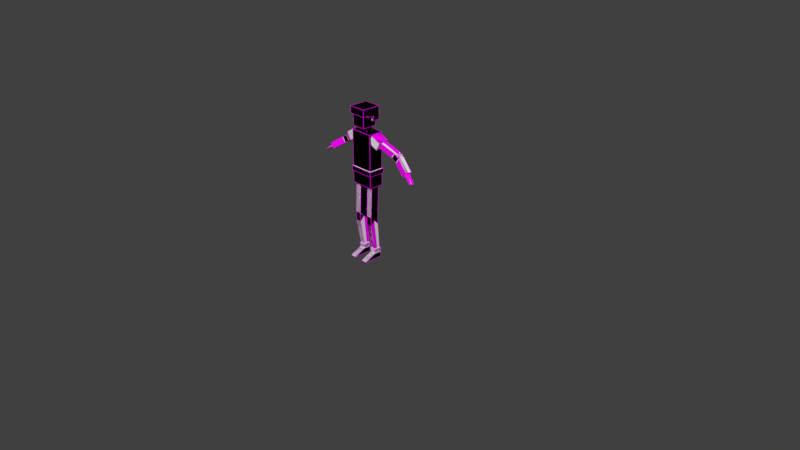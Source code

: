 # Source: Dude.blend  (saved by Blender 2.78.0; exported with 4.5.12 LTS)
import bpy
from mathutils import Matrix  # noqa: F401  (used for matrix-valued properties, if any)

bpy.ops.wm.read_factory_settings(use_empty=True)
scene = bpy.context.scene
scene.name = 'Scene'

# ---- collections
col_collection_1 = bpy.data.collections.new('Collection 1'); scene.collection.children.link(col_collection_1)
col_collection_2 = bpy.data.collections.new('Collection 2'); scene.collection.children.link(col_collection_2)
col_collection_2.hide_render = True
col_collection_2.hide_viewport = True
col_collection_3 = bpy.data.collections.new('Collection 3'); scene.collection.children.link(col_collection_3)
col_collection_3.hide_render = True
col_collection_3.hide_viewport = True
col_collection_4 = bpy.data.collections.new('Collection 4'); scene.collection.children.link(col_collection_4)
col_collection_4.hide_render = True
col_collection_4.hide_viewport = True

# ---- images (referenced by path relative to the original .blend; pixels are not part of the script)
import os
ASSET_DIR = os.environ.get("B2B_ASSET_DIR", "")  # directory of the original .blend (textures are referenced by path, not embedded)
HERE = os.path.dirname(os.path.abspath(__file__))  # packed textures are extracted next to this script under _unpacked/

def load_image(name, relpath, width, height, colorspace="sRGB"):
    """Load a texture the original file referenced (path relative to the .blend, or extracted next to this script)."""
    p = next((c for c in (os.path.join(HERE, relpath), os.path.join(ASSET_DIR, relpath)) if relpath and os.path.exists(c)), "")
    if p:
        img = bpy.data.images.load(p, check_existing=True)
        img.name = name
    else:  # same state as the original file: an image datablock whose file is absent (Cycles renders it pink)
        img = bpy.data.images.new(name, width, height)
        img.source = "FILE"
        img.filepath = "//" + (relpath or name)
    img.colorspace_settings.name = colorspace
    return img
img_nor_dude = load_image('nor_Dude', 'nor_Dude.png', 1024, 1024, 'sRGB')

# ---- materials (node trees are filled in below, after node groups)
mat_material = bpy.data.materials.new('Material')
mat_material.alpha_threshold = 0.0
mat_material.roughness = 0.5
mat_material.line_color = (0.0, 0.0, 0.0, 1.0)

# ---- material node trees
mat_material.use_nodes = True; mat_material.node_tree.nodes.clear()
_N = mat_material.node_tree.nodes; _L = mat_material.node_tree.links
n0 = _N.new('ShaderNodeOutputMaterial'); n0.name = 'Material Output'; n0.location = (300, 300)
n1 = _N.new('ShaderNodeBsdfDiffuse'); n1.name = 'Diffuse BSDF'; n1.location = (10, 300)
n2 = _N.new('ShaderNodeTexImage'); n2.name = 'Image Texture'; n2.location = (-383, 305)
n2.width = 140
n2.image = img_nor_dude
_L.new(n1.outputs[0], n0.inputs[0])
_L.new(n2.outputs[0], n1.inputs[0])
n0.is_active_output = True

# ---- world
world_world = bpy.data.worlds.new('World'); scene.world = world_world
world_world.color = (0.05088, 0.05088, 0.05088)
world_world.use_sun_shadow = False
world_world.sun_shadow_jitter_overblur = 0.0
world_world.cycles.sampling_method = 'MANUAL'

# ---- cameras
cam_camera = bpy.data.cameras.new('Camera')
cam_camera.clip_end = 100.0
cam_camera.lens = 35.0
cam_camera.sensor_width = 32.0
cam_camera.sensor_height = 18.0
cam_camera.ortho_scale = 7.314
cam_camera.dof.focus_distance = 0.0

# ---- meshes
me_cube_002 = bpy.data.meshes.new('Cube.002')
me_cube_002.from_pydata([(0.1544, 0.09504, 0.9894), (0.1544, 0.09504, 1.683), (0.1544, -0.09504, 0.9894), (0.1544, -0.09504, 1.683), (0.0, 0.09504, 0.9894), (0.0, 0.09504, 1.683), (0.0, -0.09504, 0.9894), (0.0, -0.09504, 1.683), (0.1411, 0.07064, -0.004306), (0.1411, 0.05263, 1.067), (0.1411, -0.01426, -0.004306), (0.1411, -0.05944, 1.067), (0.06128, 0.07064, -0.004306), (0.06128, 0.05263, 1.067), (0.06128, -0.01426, -0.004306), (0.06128, -0.05944, 1.067), (0.1411, 0.07064, 0.06818), (0.1411, -0.02394, 0.06818), (0.06128, -0.02394, 0.06818), (0.06128, 0.07064, 0.06818), (0.1411, -0.1812, -0.004306), (0.06128, -0.1812, -0.004306), (0.1411, 0.03156, 0.587), (0.1411, -0.08051, 0.5289), (0.06128, -0.08051, 0.5289), (0.06128, 0.03156, 0.587), (0.0, -0.09504, 1.48), (0.1411, -0.08051, 0.587), (0.06128, -0.08051, 0.587), (0.0, 0.09504, 1.48), (0.1411, -0.08051, 0.4672), (0.06128, -0.08051, 0.4672), (0.06128, 0.03156, 0.4672), (0.1411, 0.03156, 0.4672), (0.1411, 0.02819, -0.004306), (0.1411, -0.003408, 1.067), (0.06128, 0.02819, -0.004306), (0.06128, -0.003408, 1.067), (0.06128, 0.02819, 0.06818), (0.1411, 0.02819, 0.06818), (0.0, 0.09504, 1.149), (0.0, -0.09504, 1.149), (0.06128, -0.02447, 0.5289), (0.1411, -0.02447, 0.5289), (0.1544, -0.09504, 1.149), (0.1544, 0.09504, 1.149), (0.1544, -0.09504, 1.48), (0.1544, 0.09504, 1.48), (0.2378, -0.06301, 1.505), (0.1156, -0.07885, 1.578), (0.224, 0.0789, 1.513), (0.1018, 0.06307, 1.585), (0.294, -0.06307, 1.607), (0.1719, -0.0789, 1.679), (0.2802, 0.07885, 1.615), (0.158, 0.06301, 1.687), (0.2556, -0.04304, 1.619), (0.2336, 0.04046, 1.635), (0.2112, -0.04217, 1.553), (0.1892, 0.04133, 1.568), (0.6789, -0.01258, 1.339), (0.6944, 0.07321, 1.329), (0.6499, 0.07308, 1.263), (0.6344, -0.01271, 1.273), (0.4383, 0.04013, 1.498), (0.4731, 0.134, 1.475), (0.4288, 0.134, 1.409), (0.3939, 0.04013, 1.432), (0.4383, 0.1279, 1.498), (0.3939, 0.1279, 1.432), (0.5084, 0.1279, 1.452), (0.464, 0.1279, 1.385), (0.464, 0.04013, 1.385), (0.5084, 0.04013, 1.452), (0.2446, -0.001291, 1.627), (0.2002, -0.0004174, 1.56), (0.6422, 0.03018, 1.268), (0.6866, 0.03032, 1.334), (0.4279, 0.08403, 1.409), (0.4723, 0.08403, 1.476), (0.7714, -0.0368, 1.229), (0.7828, 0.02625, 1.218), (0.6545, 0.002098, 1.329), (0.6687, 0.06513, 1.319), (0.6488, 0.06513, 1.299), (0.6345, 0.002098, 1.309), (0.7771, -0.005276, 1.223), (0.641, 0.03315, 1.305), (0.6609, 0.03315, 1.325), (0.09104, 0.05693, 1.755), (0.115, 0.09434, 2.0), (0.09104, -0.1331, 1.755), (0.0, 0.05693, 1.755), (0.0, -0.1331, 1.755), (0.0461, -0.04526, 1.832), (0.0461, -0.04526, 1.634), (0.0, -0.04526, 1.832), (0.0, -0.04526, 1.634), (0.0, 0.03794, 1.832), (0.0, 0.03794, 1.634), (0.0461, 0.03794, 1.832), (0.0461, 0.03794, 1.634), (0.09104, -0.1331, 1.907), (0.0, -0.1331, 1.907), (0.09104, 0.05693, 1.829), (0.09104, -0.0807, 1.907), (0.09104, -0.0807, 1.889), (0.09104, 0.001952, 1.889), (0.09104, 0.001952, 1.829), (0.0, 0.05693, 1.829), (0.0, 0.09434, 2.0), (0.115, 0.09434, 1.829), (0.0, 0.09434, 1.829), (0.115, -0.1517, 1.907), (0.115, -0.0807, 1.907), (0.115, -0.0807, 1.889), (0.115, 0.001952, 1.889), (0.115, 0.001952, 1.829), (0.0, -0.1517, 2.0), (0.0, -0.1517, 1.907), (0.115, -0.1517, 2.0), (0.1461, -0.02731, 0.1267), (0.05628, -0.02731, 0.1267), (0.05628, 0.0717, 0.1267), (0.1461, 0.0717, 0.1267), (0.05628, 0.0222, 0.1267), (0.1461, 0.0222, 0.1267), (0.1349, 0.05829, 0.1265), (0.1349, -0.01657, 0.1265), (0.0675, -0.01657, 0.1265), (0.0675, 0.05829, 0.1265), (0.0675, 0.02086, 0.1265), (0.1349, 0.02086, 0.1265), (0.0, 0.09504, 1.212), (0.0, -0.09504, 1.212), (0.1544, -0.09504, 1.212), (0.1544, 0.09504, 1.212), (0.0, -0.1062, 1.149), (0.0, -0.1062, 1.212), (0.0, 0.1128, 1.149), (0.1633, 0.1126, 1.149), (0.0, 0.1128, 1.212), (0.1633, 0.1126, 1.212), (0.1633, -0.1062, 1.149), (0.1633, -0.1062, 1.212)], [], [(29, 5, 1, 47), (47, 1, 3, 46), (3, 1, 5, 7), (0, 2, 6, 4), (46, 3, 7, 26), (43, 35, 11, 27), (27, 11, 15, 28), (42, 37, 13, 25), (25, 13, 9, 22), (34, 36, 12, 8), (37, 35, 9, 13), (12, 19, 16, 8), (36, 38, 19, 12), (18, 14, 21), (34, 39, 17, 10), (14, 10, 20, 21), (17, 18, 21, 20), (10, 17, 20), (32, 25, 22, 33), (42, 25, 32), (30, 23, 24, 31), (43, 23, 30), (4, 40, 45, 0), (0, 45, 44, 2), (23, 27, 28, 24), (43, 27, 23), (132, 43, 30, 128), (128, 30, 31, 129), (131, 42, 32, 130), (130, 32, 33, 127), (129, 31, 42, 131), (127, 33, 43, 132), (2, 44, 41, 6), (24, 28, 42), (33, 22, 43), (31, 24, 42), (8, 16, 39, 34), (14, 18, 38, 36), (15, 11, 35, 37), (10, 14, 36, 34), (28, 15, 37, 42), (22, 9, 35, 43), (135, 46, 26, 134), (136, 47, 46, 135), (133, 29, 47, 136), (48, 49, 51, 50), (50, 51, 55, 54), (54, 55, 53, 52), (52, 53, 49, 48), (50, 54, 52, 48), (55, 51, 49, 53), (79, 68, 57, 74), (68, 69, 59, 57), (78, 67, 58, 75), (67, 64, 56, 58), (75, 58, 56, 74), (80, 82, 85), (86, 80, 85, 87), (86, 81, 83, 88), (72, 73, 64, 67), (78, 72, 67), (70, 71, 66, 65), (79, 70, 65), (65, 66, 69, 68), (79, 65, 68), (77, 61, 70, 79), (61, 62, 71, 70), (76, 63, 72, 78), (63, 60, 73, 72), (62, 76, 78, 71), (60, 77, 79, 73), (66, 78, 69), (73, 79, 64), (71, 78, 66), (59, 75, 74, 57), (69, 78, 75, 59), (64, 79, 74, 56), (80, 86, 88, 82), (81, 86, 87, 84), (89, 104, 108, 107, 106, 105, 102, 91), (91, 102, 103, 93), (120, 90, 110, 118), (89, 91, 93, 92), (101, 100, 94, 95), (94, 100, 98, 96), (95, 94, 96, 97), (92, 109, 104, 89), (99, 98, 100, 101), (101, 95, 97, 99), (111, 112, 110, 90), (103, 102, 113, 119), (108, 104, 111, 117), (102, 105, 114, 113), (104, 109, 112, 111), (113, 114, 115, 116, 117, 111, 90, 120), (105, 106, 115, 114), (106, 107, 116, 115), (107, 108, 117, 116), (119, 113, 120, 118), (63, 76, 62, 61, 77, 60), (84, 83, 81), (16, 124, 126, 39), (18, 122, 125, 38), (19, 123, 124, 16), (38, 125, 123, 19), (17, 121, 122, 18), (39, 126, 121, 17), (124, 127, 132, 126), (122, 129, 131, 125), (123, 130, 127, 124), (125, 131, 130, 123), (121, 128, 129, 122), (126, 132, 128, 121), (44, 45, 140, 143), (135, 134, 138, 144), (143, 144, 138, 137), (41, 44, 143, 137), (139, 141, 142, 140), (133, 136, 142, 141), (45, 40, 139, 140), (140, 142, 144, 143), (136, 135, 144, 142)])
_uv = me_cube_002.uv_layers.new(name='UVMap')
_uv.uv.foreach_set('vector', [0.4523, 0.9496, 0.4523, 0.975, 0.4312, 0.975, 0.4312, 0.9496, 0.4312, 0.9496, 0.4312, 0.975, 0.4078, 0.975, 0.4078, 0.9496, 0.4945, 0.912, 0.4945, 0.9358, 0.4734, 0.9358, 0.4734, 0.912, 0.2543, 0.8834, 0.2543, 0.9072, 0.2332, 0.9072, 0.2332, 0.8834, 0.4734, 0.9496, 0.4734, 0.975, 0.4523, 0.975, 0.4523, 0.9496, 0.1577, 0.9262, 0.1634, 0.9844, 0.1502, 0.9845, 0.1446, 0.9326, 0.2275, 0.9327, 0.2275, 0.9845, 0.2087, 0.9845, 0.2087, 0.9327, 0.1898, 0.9409, 0.1955, 0.8827, 0.2087, 0.8828, 0.2031, 0.9347, 0.2462, 0.9325, 0.2462, 0.9844, 0.2275, 0.9844, 0.2275, 0.9325, 0.3747, 0.8946, 0.353, 0.8946, 0.353, 0.885, 0.3747, 0.885, 0.0, 0.0, 0.0, 0.0, 0.0, 0.0, 0.0, 0.0, 0.3046, 0.9421, 0.3046, 0.9584, 0.2829, 0.9584, 0.2829, 0.9421, 0.3172, 0.8949, 0.2975, 0.8949, 0.2975, 0.8853, 0.3172, 0.8853, 0.2975, 0.9066, 0.3172, 0.9044, 0.3172, 0.9421, 0.3172, 0.8949, 0.337, 0.8949, 0.337, 0.9066, 0.3172, 0.9044, 0.353, 0.9042, 0.3747, 0.9042, 0.3747, 0.9418, 0.353, 0.9418, 0.3747, 0.9782, 0.353, 0.9782, 0.353, 0.9418, 0.3747, 0.9418, 0.3172, 0.9044, 0.337, 0.9066, 0.3172, 0.9421, 0.2462, 0.9195, 0.2462, 0.9325, 0.2275, 0.9325, 0.2275, 0.9195, 0.1898, 0.9409, 0.2031, 0.9347, 0.2029, 0.9476, 0.2275, 0.9197, 0.2275, 0.9264, 0.2087, 0.9264, 0.2087, 0.9197, 0.1577, 0.9262, 0.1445, 0.9263, 0.1444, 0.9196, 0.2121, 0.8834, 0.2121, 0.9074, 0.191, 0.9074, 0.191, 0.8834, 0.191, 0.8834, 0.191, 0.9074, 0.1676, 0.9074, 0.1676, 0.8834, 0.2275, 0.9264, 0.2275, 0.9327, 0.2087, 0.9327, 0.2087, 0.9264, 0.1577, 0.9262, 0.1446, 0.9326, 0.1445, 0.9263, 0.1677, 0.8827, 0.1577, 0.9262, 0.1444, 0.9196, 0.1589, 0.8827, 0.226, 0.8827, 0.2275, 0.9197, 0.2087, 0.9197, 0.2102, 0.8827, 0.1999, 0.9845, 0.1898, 0.9409, 0.2029, 0.9476, 0.2087, 0.9845, 0.2448, 0.8827, 0.2462, 0.9195, 0.2275, 0.9195, 0.2289, 0.8827, 0.1911, 0.9844, 0.1765, 0.9476, 0.1898, 0.9409, 0.1999, 0.9845, 0.1765, 0.8827, 0.1707, 0.9195, 0.1577, 0.9262, 0.1677, 0.8827, 0.2332, 0.8834, 0.2332, 0.9074, 0.2121, 0.9074, 0.2121, 0.8834, 0.1766, 0.9409, 0.1767, 0.9346, 0.1898, 0.9409, 0.1707, 0.9195, 0.1709, 0.9325, 0.1577, 0.9262, 0.1765, 0.9476, 0.1766, 0.9409, 0.1898, 0.9409, 0.3172, 0.8853, 0.337, 0.8853, 0.337, 0.8949, 0.3172, 0.8949, 0.3172, 0.9044, 0.2975, 0.9066, 0.2975, 0.8949, 0.3172, 0.8949, 0.0, 0.0, 0.0, 0.0, 0.0, 0.0, 0.0, 0.0, 0.3747, 0.9042, 0.353, 0.9042, 0.353, 0.8946, 0.3747, 0.8946, 0.1767, 0.9346, 0.1823, 0.8827, 0.1955, 0.8827, 0.1898, 0.9409, 0.1709, 0.9325, 0.1765, 0.9844, 0.1634, 0.9844, 0.1577, 0.9262, 0.4734, 0.9309, 0.4734, 0.9496, 0.4523, 0.9496, 0.4523, 0.9309, 0.4312, 0.9309, 0.4312, 0.9496, 0.4078, 0.9496, 0.4078, 0.9309, 0.4523, 0.9309, 0.4523, 0.9496, 0.4312, 0.9496, 0.4312, 0.9309, 0.4751, 0.9442, 0.4952, 0.9442, 0.4952, 0.9609, 0.4751, 0.9609, 0.4751, 0.911, 0.4952, 0.911, 0.4952, 0.9276, 0.4751, 0.9276, 0.4952, 0.9775, 0.4751, 0.9775, 0.4751, 0.9609, 0.4952, 0.9609, 0.4952, 0.9442, 0.4751, 0.9442, 0.4751, 0.9276, 0.4952, 0.9276, 0.4952, 0.911, 0.4751, 0.911, 0.4751, 0.8943, 0.4952, 0.8943, 0.4259, 0.9666, 0.4259, 0.9832, 0.4062, 0.9834, 0.4062, 0.9667, 0.4132, 0.9279, 0.4068, 0.9234, 0.4173, 0.8943, 0.4233, 0.8957, 0.4523, 0.9377, 0.4636, 0.9377, 0.4637, 0.9666, 0.4524, 0.9666, 0.4363, 0.933, 0.4422, 0.938, 0.4523, 0.9639, 0.4463, 0.9653, 0.4749, 0.9202, 0.4637, 0.9202, 0.4639, 0.8943, 0.4751, 0.8943, 0.4411, 0.9717, 0.4411, 0.9666, 0.4523, 0.9666, 0.4523, 0.9717, 0.114, 0.9834, 0.09841, 0.884, 0.114, 0.884, 0.06486, 0.884, 0.08282, 0.884, 0.08282, 0.9834, 0.06486, 0.9834, 0.02895, 0.884, 0.0469, 0.884, 0.0469, 0.9871, 0.02895, 0.9871, 0.4749, 0.93, 0.4637, 0.93, 0.4637, 0.9202, 0.4749, 0.9202, 0.4363, 0.933, 0.4428, 0.9282, 0.4422, 0.938, 0.4523, 0.9279, 0.4635, 0.9278, 0.4636, 0.9327, 0.4523, 0.9328, 0.4132, 0.9279, 0.4073, 0.9332, 0.4062, 0.9284, 0.4523, 0.9328, 0.4636, 0.9327, 0.4636, 0.9377, 0.4523, 0.9377, 0.4132, 0.9279, 0.4062, 0.9284, 0.4068, 0.9234, 0.4231, 0.9664, 0.4169, 0.9666, 0.4073, 0.9332, 0.4132, 0.9279, 0.4524, 0.8943, 0.4637, 0.8943, 0.4635, 0.9278, 0.4523, 0.9279, 0.4461, 0.8946, 0.4523, 0.8948, 0.4428, 0.9282, 0.4363, 0.933, 0.4751, 0.9634, 0.4639, 0.9634, 0.4637, 0.93, 0.4749, 0.93, 0.4399, 0.8943, 0.4461, 0.8946, 0.4363, 0.933, 0.4304, 0.9277, 0.4293, 0.9661, 0.4231, 0.9664, 0.4132, 0.9279, 0.4197, 0.9327, 0.4293, 0.9326, 0.4363, 0.933, 0.4299, 0.9375, 0.4197, 0.9327, 0.4132, 0.9279, 0.4191, 0.9229, 0.4304, 0.9277, 0.4363, 0.933, 0.4293, 0.9326, 0.4411, 0.9768, 0.4411, 0.9717, 0.4523, 0.9717, 0.4523, 0.9768, 0.4299, 0.9375, 0.4363, 0.933, 0.4463, 0.9653, 0.4404, 0.9666, 0.4191, 0.9229, 0.4132, 0.9279, 0.4233, 0.8957, 0.4293, 0.897, 0.01099, 0.884, 0.02895, 0.884, 0.02895, 0.9871, 0.01099, 0.9871, 0.0469, 0.884, 0.06486, 0.884, 0.06486, 0.9834, 0.0469, 0.9834, 0.1005, 0.9245, 0.1005, 0.9472, 0.0834, 0.9472, 0.0834, 0.9658, 0.05776, 0.9658, 0.05776, 0.9715, 0.04149, 0.9715, 0.04149, 0.9245, 0.05784, 0.9291, 0.05784, 0.9884, 0.02223, 0.9884, 0.02223, 0.9291, 0.5702, 0.9555, 0.5702, 0.8991, 0.5939, 0.8991, 0.5939, 0.9555, 0.1184, 0.9602, 0.01813, 0.9602, 0.01813, 0.9122, 0.1184, 0.9122, 0.09457, 0.8869, 0.09457, 0.9482, 0.06875, 0.9482, 0.06875, 0.8869, 0.0, 0.0, 0.0, 0.0, 0.0, 0.0, 0.0, 0.0, 0.04026, 0.8817, 0.04026, 0.959, 0.02223, 0.959, 0.02223, 0.8817, 0.08271, 0.9499, 0.08271, 0.9871, 0.03644, 0.9871, 0.03644, 0.9499, 0.08271, 0.8883, 0.08271, 0.9887, 0.05928, 0.9887, 0.05928, 0.8883, 0.0, 0.0, 0.0, 0.0, 0.0, 0.0, 0.0, 0.0, 0.6176, 0.9383, 0.5939, 0.9383, 0.5939, 0.8991, 0.6176, 0.8991, 0.6047, 0.9646, 0.6047, 0.9438, 0.6086, 0.9383, 0.6086, 0.9646, 0.5702, 0.9763, 0.5815, 0.9763, 0.5892, 0.9818, 0.5702, 0.9818, 0.6047, 0.9438, 0.5939, 0.9438, 0.5939, 0.9383, 0.6086, 0.9383, 0.5815, 0.9763, 0.5815, 0.9555, 0.5892, 0.9555, 0.5892, 0.9818, 0.5511, 0.9555, 0.5511, 0.9392, 0.5473, 0.9392, 0.5473, 0.9203, 0.5349, 0.9203, 0.5349, 0.8991, 0.5702, 0.8991, 0.5702, 0.9555, 0.5578, 0.961, 0.554, 0.961, 0.554, 0.9555, 0.5578, 0.9555, 0.5702, 0.9555, 0.5702, 0.9744, 0.5652, 0.9744, 0.5652, 0.9555, 0.5652, 0.9555, 0.5652, 0.9693, 0.5603, 0.9693, 0.5603, 0.9555, 0.5349, 0.9818, 0.5349, 0.9555, 0.554, 0.9555, 0.554, 0.9818, 0.4749, 0.9634, 0.4749, 0.9686, 0.4749, 0.9737, 0.4637, 0.9737, 0.4637, 0.9686, 0.4637, 0.9634, 0.09841, 0.9834, 0.08282, 0.9834, 0.09841, 0.884, 0.337, 0.8853, 0.353, 0.885, 0.353, 0.8962, 0.337, 0.8949, 0.2975, 0.9066, 0.2815, 0.9074, 0.2815, 0.8962, 0.2975, 0.8949, 0.3046, 0.9584, 0.306, 0.9716, 0.2815, 0.9716, 0.2829, 0.9584, 0.2975, 0.8949, 0.2815, 0.8962, 0.2815, 0.885, 0.2975, 0.8853, 0.353, 0.9612, 0.337, 0.9623, 0.337, 0.9421, 0.353, 0.9432, 0.337, 0.8949, 0.353, 0.8962, 0.353, 0.9074, 0.337, 0.9066, 0.306, 0.9421, 0.3091, 0.9451, 0.3091, 0.9535, 0.306, 0.9532, 0.3305, 0.9644, 0.3274, 0.962, 0.3274, 0.9535, 0.3305, 0.9532, 0.3305, 0.9421, 0.3274, 0.9451, 0.3091, 0.9451, 0.306, 0.9421, 0.3305, 0.9532, 0.3274, 0.9535, 0.3274, 0.9451, 0.3305, 0.9421, 0.306, 0.9644, 0.3091, 0.962, 0.3274, 0.962, 0.3305, 0.9644, 0.306, 0.9532, 0.3091, 0.9535, 0.3091, 0.962, 0.306, 0.9644, 0.3169, 0.9349, 0.3169, 0.8931, 0.3187, 0.8893, 0.3187, 0.9373, 0.3205, 0.9349, 0.356, 0.9349, 0.356, 0.9373, 0.3187, 0.9373, 0.2946, 0.9373, 0.3078, 0.9373, 0.3078, 0.9769, 0.2946, 0.9769, 0.2814, 0.9349, 0.3169, 0.9349, 0.3187, 0.9373, 0.2814, 0.9373, 0.2814, 0.9373, 0.2946, 0.9373, 0.2946, 0.9769, 0.2814, 0.9769, 0.356, 0.8931, 0.3205, 0.8931, 0.3187, 0.8892, 0.356, 0.8892, 0.3169, 0.8931, 0.2814, 0.8931, 0.2814, 0.8892, 0.3187, 0.8892, 0.3691, 0.9373, 0.356, 0.9373, 0.356, 0.8892, 0.3691, 0.8892, 0.3205, 0.8931, 0.3205, 0.9349, 0.3187, 0.9373, 0.3187, 0.8893])
me_cube_002.use_remesh_preserve_volume = False
me_cube_002.use_remesh_preserve_attributes = False
me_cube_002.use_mirror_vertex_groups = False
me_cube_002.update()
me_cube_001 = bpy.data.meshes.new('Cube.001')
me_cube_001.from_pydata([(0.1544, 0.09504, 0.9894), (0.1544, 0.09504, 1.683), (0.1544, -0.09504, 0.9894), (0.1544, -0.09504, 1.683), (0.0, 0.09504, 0.9894), (0.0, 0.09504, 1.683), (0.0, -0.09504, 0.9894), (0.0, -0.09504, 1.683), (0.1411, 0.07064, -0.004306), (0.1411, 0.05263, 1.067), (0.1411, -0.01426, -0.004306), (0.1411, -0.05944, 1.067), (0.06128, 0.07064, -0.004306), (0.06128, 0.05263, 1.067), (0.06128, -0.01426, -0.004306), (0.06128, -0.05944, 1.067), (0.1411, 0.07064, 0.06818), (0.1411, -0.02394, 0.06818), (0.06128, -0.02394, 0.06818), (0.06128, 0.07064, 0.06818), (0.1411, -0.1812, -0.004306), (0.06128, -0.1812, -0.004306), (0.1411, 0.03156, 0.587), (0.1411, -0.08051, 0.5289), (0.06128, -0.08051, 0.5289), (0.06128, 0.03156, 0.587), (0.0, -0.09504, 1.48), (0.1411, -0.08051, 0.587), (0.06128, -0.08051, 0.587), (0.0, 0.09504, 1.48), (0.1411, -0.08051, 0.4672), (0.06128, -0.08051, 0.4672), (0.06128, 0.03156, 0.4672), (0.1411, 0.03156, 0.4672), (0.1411, 0.02819, -0.004306), (0.1411, -0.003408, 1.067), (0.06128, 0.02819, -0.004306), (0.06128, -0.003408, 1.067), (0.06128, 0.02819, 0.06818), (0.1411, 0.02819, 0.06818), (0.0, 0.09504, 1.149), (0.0, -0.09504, 1.149), (0.06128, -0.02447, 0.5289), (0.1411, -0.02447, 0.5289), (0.1544, -0.09504, 1.149), (0.1544, 0.09504, 1.149), (0.1544, -0.09504, 1.48), (0.1544, 0.09504, 1.48), (0.2378, -0.06301, 1.505), (0.1156, -0.07885, 1.578), (0.224, 0.0789, 1.513), (0.1018, 0.06307, 1.585), (0.294, -0.06307, 1.607), (0.1719, -0.0789, 1.679), (0.2802, 0.07885, 1.615), (0.158, 0.06301, 1.687), (0.2556, -0.04304, 1.619), (0.2336, 0.04046, 1.635), (0.2112, -0.04217, 1.553), (0.1892, 0.04133, 1.568), (0.6789, -0.01258, 1.339), (0.6944, 0.07321, 1.329), (0.6499, 0.07308, 1.263), (0.6344, -0.01271, 1.273), (0.4383, 0.04013, 1.498), (0.4731, 0.134, 1.475), (0.4288, 0.134, 1.409), (0.3939, 0.04013, 1.432), (0.4383, 0.1279, 1.498), (0.3939, 0.1279, 1.432), (0.5084, 0.1279, 1.452), (0.464, 0.1279, 1.385), (0.464, 0.04013, 1.385), (0.5084, 0.04013, 1.452), (0.2446, -0.001291, 1.627), (0.2002, -0.0004174, 1.56), (0.6422, 0.03018, 1.268), (0.6866, 0.03032, 1.334), (0.4279, 0.08403, 1.409), (0.4723, 0.08403, 1.476), (0.7714, -0.0368, 1.229), (0.7828, 0.02625, 1.218), (0.6545, 0.002098, 1.329), (0.6687, 0.06513, 1.319), (0.6488, 0.06513, 1.299), (0.6345, 0.002098, 1.309), (0.7771, -0.005276, 1.223), (0.641, 0.03315, 1.305), (0.6609, 0.03315, 1.325), (0.09104, 0.05693, 1.755), (0.115, 0.09434, 2.0), (0.09104, -0.1331, 1.755), (0.0, 0.05693, 1.755), (0.0, -0.1331, 1.755), (0.0461, -0.04526, 1.832), (0.0461, -0.04526, 1.634), (0.0, -0.04526, 1.832), (0.0, -0.04526, 1.634), (0.0, 0.03794, 1.832), (0.0, 0.03794, 1.634), (0.0461, 0.03794, 1.832), (0.0461, 0.03794, 1.634), (0.09104, -0.1331, 1.907), (0.0, -0.1331, 1.907), (0.09104, 0.05693, 1.829), (0.09104, -0.0807, 1.907), (0.09104, -0.0807, 1.889), (0.09104, 0.001952, 1.889), (0.09104, 0.001952, 1.829), (0.0, 0.05693, 1.829), (0.0, 0.09434, 2.0), (0.115, 0.09434, 1.829), (0.0, 0.09434, 1.829), (0.115, -0.1517, 1.907), (0.115, -0.0807, 1.907), (0.115, -0.0807, 1.889), (0.115, 0.001952, 1.889), (0.115, 0.001952, 1.829), (0.0, -0.1517, 2.0), (0.0, -0.1517, 1.907), (0.115, -0.1517, 2.0), (0.1461, -0.02731, 0.1267), (0.05628, -0.02731, 0.1267), (0.05628, 0.0717, 0.1267), (0.1461, 0.0717, 0.1267), (0.05628, 0.0222, 0.1267), (0.1461, 0.0222, 0.1267), (0.1349, 0.05829, 0.1265), (0.1349, -0.01657, 0.1265), (0.0675, -0.01657, 0.1265), (0.0675, 0.05829, 0.1265), (0.0675, 0.02086, 0.1265), (0.1349, 0.02086, 0.1265), (0.0, 0.09504, 1.212), (0.0, -0.09504, 1.212), (0.1544, -0.09504, 1.212), (0.1544, 0.09504, 1.212), (0.0, -0.1062, 1.149), (0.0, -0.1062, 1.212), (0.0, 0.1128, 1.149), (0.1633, 0.1126, 1.149), (0.0, 0.1128, 1.212), (0.1633, 0.1126, 1.212), (0.1633, -0.1062, 1.149), (0.1633, -0.1062, 1.212)], [], [(29, 5, 1, 47), (47, 1, 3, 46), (3, 1, 5, 7), (0, 2, 6, 4), (46, 3, 7, 26), (43, 35, 11, 27), (27, 11, 15, 28), (42, 37, 13, 25), (25, 13, 9, 22), (34, 36, 12, 8), (37, 35, 9, 13), (12, 19, 16, 8), (36, 38, 19, 12), (18, 14, 21), (34, 39, 17, 10), (14, 10, 20, 21), (17, 18, 21, 20), (10, 17, 20), (32, 25, 22, 33), (42, 25, 32), (30, 23, 24, 31), (43, 23, 30), (4, 40, 45, 0), (0, 45, 44, 2), (23, 27, 28, 24), (43, 27, 23), (132, 43, 30, 128), (128, 30, 31, 129), (131, 42, 32, 130), (130, 32, 33, 127), (129, 31, 42, 131), (127, 33, 43, 132), (2, 44, 41, 6), (24, 28, 42), (33, 22, 43), (31, 24, 42), (8, 16, 39, 34), (14, 18, 38, 36), (15, 11, 35, 37), (10, 14, 36, 34), (28, 15, 37, 42), (22, 9, 35, 43), (135, 46, 26, 134), (136, 47, 46, 135), (133, 29, 47, 136), (48, 49, 51, 50), (50, 51, 55, 54), (54, 55, 53, 52), (52, 53, 49, 48), (50, 54, 52, 48), (55, 51, 49, 53), (79, 68, 57, 74), (68, 69, 59, 57), (78, 67, 58, 75), (67, 64, 56, 58), (75, 58, 56, 74), (80, 82, 85), (86, 80, 85, 87), (86, 81, 83, 88), (72, 73, 64, 67), (78, 72, 67), (70, 71, 66, 65), (79, 70, 65), (65, 66, 69, 68), (79, 65, 68), (77, 61, 70, 79), (61, 62, 71, 70), (76, 63, 72, 78), (63, 60, 73, 72), (62, 76, 78, 71), (60, 77, 79, 73), (66, 78, 69), (73, 79, 64), (71, 78, 66), (59, 75, 74, 57), (69, 78, 75, 59), (64, 79, 74, 56), (80, 86, 88, 82), (81, 86, 87, 84), (89, 104, 108, 107, 106, 105, 102, 91), (91, 102, 103, 93), (120, 90, 110, 118), (89, 91, 93, 92), (101, 100, 94, 95), (94, 100, 98, 96), (95, 94, 96, 97), (92, 109, 104, 89), (99, 98, 100, 101), (101, 95, 97, 99), (111, 112, 110, 90), (103, 102, 113, 119), (108, 104, 111, 117), (102, 105, 114, 113), (104, 109, 112, 111), (113, 114, 115, 116, 117, 111, 90, 120), (105, 106, 115, 114), (106, 107, 116, 115), (107, 108, 117, 116), (119, 113, 120, 118), (63, 76, 62, 61, 77, 60), (84, 83, 81), (16, 124, 126, 39), (18, 122, 125, 38), (19, 123, 124, 16), (38, 125, 123, 19), (17, 121, 122, 18), (39, 126, 121, 17), (124, 127, 132, 126), (122, 129, 131, 125), (123, 130, 127, 124), (125, 131, 130, 123), (121, 128, 129, 122), (126, 132, 128, 121), (44, 45, 140, 143), (135, 134, 138, 144), (143, 144, 138, 137), (41, 44, 143, 137), (139, 141, 142, 140), (133, 136, 142, 141), (45, 40, 139, 140), (140, 142, 144, 143), (136, 135, 144, 142)])
_uv = me_cube_001.uv_layers.new(name='UVMap')
_uv.uv.foreach_set('vector', [0.4523, 0.9496, 0.4523, 0.975, 0.4312, 0.975, 0.4312, 0.9496, 0.4312, 0.9496, 0.4312, 0.975, 0.4078, 0.975, 0.4078, 0.9496, 0.4945, 0.912, 0.4945, 0.9358, 0.4734, 0.9358, 0.4734, 0.912, 0.2543, 0.8834, 0.2543, 0.9072, 0.2332, 0.9072, 0.2332, 0.8834, 0.4734, 0.9496, 0.4734, 0.975, 0.4523, 0.975, 0.4523, 0.9496, 0.1577, 0.9262, 0.1634, 0.9844, 0.1502, 0.9845, 0.1446, 0.9326, 0.2275, 0.9327, 0.2275, 0.9845, 0.2087, 0.9845, 0.2087, 0.9327, 0.1898, 0.9409, 0.1955, 0.8827, 0.2087, 0.8828, 0.2031, 0.9347, 0.2462, 0.9325, 0.2462, 0.9844, 0.2275, 0.9844, 0.2275, 0.9325, 0.3747, 0.8946, 0.353, 0.8946, 0.353, 0.885, 0.3747, 0.885, 0.0, 0.0, 0.0, 0.0, 0.0, 0.0, 0.0, 0.0, 0.3046, 0.9421, 0.3046, 0.9584, 0.2829, 0.9584, 0.2829, 0.9421, 0.3172, 0.8949, 0.2975, 0.8949, 0.2975, 0.8853, 0.3172, 0.8853, 0.2975, 0.9066, 0.3172, 0.9044, 0.3172, 0.9421, 0.3172, 0.8949, 0.337, 0.8949, 0.337, 0.9066, 0.3172, 0.9044, 0.353, 0.9042, 0.3747, 0.9042, 0.3747, 0.9418, 0.353, 0.9418, 0.3747, 0.9782, 0.353, 0.9782, 0.353, 0.9418, 0.3747, 0.9418, 0.3172, 0.9044, 0.337, 0.9066, 0.3172, 0.9421, 0.2462, 0.9195, 0.2462, 0.9325, 0.2275, 0.9325, 0.2275, 0.9195, 0.1898, 0.9409, 0.2031, 0.9347, 0.2029, 0.9476, 0.2275, 0.9197, 0.2275, 0.9264, 0.2087, 0.9264, 0.2087, 0.9197, 0.1577, 0.9262, 0.1445, 0.9263, 0.1444, 0.9196, 0.2121, 0.8834, 0.2121, 0.9074, 0.191, 0.9074, 0.191, 0.8834, 0.191, 0.8834, 0.191, 0.9074, 0.1676, 0.9074, 0.1676, 0.8834, 0.2275, 0.9264, 0.2275, 0.9327, 0.2087, 0.9327, 0.2087, 0.9264, 0.1577, 0.9262, 0.1446, 0.9326, 0.1445, 0.9263, 0.1677, 0.8827, 0.1577, 0.9262, 0.1444, 0.9196, 0.1589, 0.8827, 0.226, 0.8827, 0.2275, 0.9197, 0.2087, 0.9197, 0.2102, 0.8827, 0.1999, 0.9845, 0.1898, 0.9409, 0.2029, 0.9476, 0.2087, 0.9845, 0.2448, 0.8827, 0.2462, 0.9195, 0.2275, 0.9195, 0.2289, 0.8827, 0.1911, 0.9844, 0.1765, 0.9476, 0.1898, 0.9409, 0.1999, 0.9845, 0.1765, 0.8827, 0.1707, 0.9195, 0.1577, 0.9262, 0.1677, 0.8827, 0.2332, 0.8834, 0.2332, 0.9074, 0.2121, 0.9074, 0.2121, 0.8834, 0.1766, 0.9409, 0.1767, 0.9346, 0.1898, 0.9409, 0.1707, 0.9195, 0.1709, 0.9325, 0.1577, 0.9262, 0.1765, 0.9476, 0.1766, 0.9409, 0.1898, 0.9409, 0.3172, 0.8853, 0.337, 0.8853, 0.337, 0.8949, 0.3172, 0.8949, 0.3172, 0.9044, 0.2975, 0.9066, 0.2975, 0.8949, 0.3172, 0.8949, 0.0, 0.0, 0.0, 0.0, 0.0, 0.0, 0.0, 0.0, 0.3747, 0.9042, 0.353, 0.9042, 0.353, 0.8946, 0.3747, 0.8946, 0.1767, 0.9346, 0.1823, 0.8827, 0.1955, 0.8827, 0.1898, 0.9409, 0.1709, 0.9325, 0.1765, 0.9844, 0.1634, 0.9844, 0.1577, 0.9262, 0.4734, 0.9309, 0.4734, 0.9496, 0.4523, 0.9496, 0.4523, 0.9309, 0.4312, 0.9309, 0.4312, 0.9496, 0.4078, 0.9496, 0.4078, 0.9309, 0.4523, 0.9309, 0.4523, 0.9496, 0.4312, 0.9496, 0.4312, 0.9309, 0.4751, 0.9442, 0.4952, 0.9442, 0.4952, 0.9609, 0.4751, 0.9609, 0.4751, 0.911, 0.4952, 0.911, 0.4952, 0.9276, 0.4751, 0.9276, 0.4952, 0.9775, 0.4751, 0.9775, 0.4751, 0.9609, 0.4952, 0.9609, 0.4952, 0.9442, 0.4751, 0.9442, 0.4751, 0.9276, 0.4952, 0.9276, 0.4952, 0.911, 0.4751, 0.911, 0.4751, 0.8943, 0.4952, 0.8943, 0.4259, 0.9666, 0.4259, 0.9832, 0.4062, 0.9834, 0.4062, 0.9667, 0.4132, 0.9279, 0.4068, 0.9234, 0.4173, 0.8943, 0.4233, 0.8957, 0.4523, 0.9377, 0.4636, 0.9377, 0.4637, 0.9666, 0.4524, 0.9666, 0.4363, 0.933, 0.4422, 0.938, 0.4523, 0.9639, 0.4463, 0.9653, 0.4749, 0.9202, 0.4637, 0.9202, 0.4639, 0.8943, 0.4751, 0.8943, 0.4411, 0.9717, 0.4411, 0.9666, 0.4523, 0.9666, 0.4523, 0.9717, 0.114, 0.9834, 0.09841, 0.884, 0.114, 0.884, 0.06486, 0.884, 0.08282, 0.884, 0.08282, 0.9834, 0.06486, 0.9834, 0.02895, 0.884, 0.0469, 0.884, 0.0469, 0.9871, 0.02895, 0.9871, 0.4749, 0.93, 0.4637, 0.93, 0.4637, 0.9202, 0.4749, 0.9202, 0.4363, 0.933, 0.4428, 0.9282, 0.4422, 0.938, 0.4523, 0.9279, 0.4635, 0.9278, 0.4636, 0.9327, 0.4523, 0.9328, 0.4132, 0.9279, 0.4073, 0.9332, 0.4062, 0.9284, 0.4523, 0.9328, 0.4636, 0.9327, 0.4636, 0.9377, 0.4523, 0.9377, 0.4132, 0.9279, 0.4062, 0.9284, 0.4068, 0.9234, 0.4231, 0.9664, 0.4169, 0.9666, 0.4073, 0.9332, 0.4132, 0.9279, 0.4524, 0.8943, 0.4637, 0.8943, 0.4635, 0.9278, 0.4523, 0.9279, 0.4461, 0.8946, 0.4523, 0.8948, 0.4428, 0.9282, 0.4363, 0.933, 0.4751, 0.9634, 0.4639, 0.9634, 0.4637, 0.93, 0.4749, 0.93, 0.4399, 0.8943, 0.4461, 0.8946, 0.4363, 0.933, 0.4304, 0.9277, 0.4293, 0.9661, 0.4231, 0.9664, 0.4132, 0.9279, 0.4197, 0.9327, 0.4293, 0.9326, 0.4363, 0.933, 0.4299, 0.9375, 0.4197, 0.9327, 0.4132, 0.9279, 0.4191, 0.9229, 0.4304, 0.9277, 0.4363, 0.933, 0.4293, 0.9326, 0.4411, 0.9768, 0.4411, 0.9717, 0.4523, 0.9717, 0.4523, 0.9768, 0.4299, 0.9375, 0.4363, 0.933, 0.4463, 0.9653, 0.4404, 0.9666, 0.4191, 0.9229, 0.4132, 0.9279, 0.4233, 0.8957, 0.4293, 0.897, 0.01099, 0.884, 0.02895, 0.884, 0.02895, 0.9871, 0.01099, 0.9871, 0.0469, 0.884, 0.06486, 0.884, 0.06486, 0.9834, 0.0469, 0.9834, 0.1005, 0.9245, 0.1005, 0.9472, 0.0834, 0.9472, 0.0834, 0.9658, 0.05776, 0.9658, 0.05776, 0.9715, 0.04149, 0.9715, 0.04149, 0.9245, 0.05784, 0.9291, 0.05784, 0.9884, 0.02223, 0.9884, 0.02223, 0.9291, 0.5702, 0.9555, 0.5702, 0.8991, 0.5939, 0.8991, 0.5939, 0.9555, 0.1184, 0.9602, 0.01813, 0.9602, 0.01813, 0.9122, 0.1184, 0.9122, 0.09457, 0.8869, 0.09457, 0.9482, 0.06875, 0.9482, 0.06875, 0.8869, 0.0, 0.0, 0.0, 0.0, 0.0, 0.0, 0.0, 0.0, 0.04026, 0.8817, 0.04026, 0.959, 0.02223, 0.959, 0.02223, 0.8817, 0.08271, 0.9499, 0.08271, 0.9871, 0.03644, 0.9871, 0.03644, 0.9499, 0.08271, 0.8883, 0.08271, 0.9887, 0.05928, 0.9887, 0.05928, 0.8883, 0.0, 0.0, 0.0, 0.0, 0.0, 0.0, 0.0, 0.0, 0.6176, 0.9383, 0.5939, 0.9383, 0.5939, 0.8991, 0.6176, 0.8991, 0.6047, 0.9646, 0.6047, 0.9438, 0.6086, 0.9383, 0.6086, 0.9646, 0.5702, 0.9763, 0.5815, 0.9763, 0.5892, 0.9818, 0.5702, 0.9818, 0.6047, 0.9438, 0.5939, 0.9438, 0.5939, 0.9383, 0.6086, 0.9383, 0.5815, 0.9763, 0.5815, 0.9555, 0.5892, 0.9555, 0.5892, 0.9818, 0.5511, 0.9555, 0.5511, 0.9392, 0.5473, 0.9392, 0.5473, 0.9203, 0.5349, 0.9203, 0.5349, 0.8991, 0.5702, 0.8991, 0.5702, 0.9555, 0.5578, 0.961, 0.554, 0.961, 0.554, 0.9555, 0.5578, 0.9555, 0.5702, 0.9555, 0.5702, 0.9744, 0.5652, 0.9744, 0.5652, 0.9555, 0.5652, 0.9555, 0.5652, 0.9693, 0.5603, 0.9693, 0.5603, 0.9555, 0.5349, 0.9818, 0.5349, 0.9555, 0.554, 0.9555, 0.554, 0.9818, 0.4749, 0.9634, 0.4749, 0.9686, 0.4749, 0.9737, 0.4637, 0.9737, 0.4637, 0.9686, 0.4637, 0.9634, 0.09841, 0.9834, 0.08282, 0.9834, 0.09841, 0.884, 0.337, 0.8853, 0.353, 0.885, 0.353, 0.8962, 0.337, 0.8949, 0.2975, 0.9066, 0.2815, 0.9074, 0.2815, 0.8962, 0.2975, 0.8949, 0.3046, 0.9584, 0.306, 0.9716, 0.2815, 0.9716, 0.2829, 0.9584, 0.2975, 0.8949, 0.2815, 0.8962, 0.2815, 0.885, 0.2975, 0.8853, 0.353, 0.9612, 0.337, 0.9623, 0.337, 0.9421, 0.353, 0.9432, 0.337, 0.8949, 0.353, 0.8962, 0.353, 0.9074, 0.337, 0.9066, 0.306, 0.9421, 0.3091, 0.9451, 0.3091, 0.9535, 0.306, 0.9532, 0.3305, 0.9644, 0.3274, 0.962, 0.3274, 0.9535, 0.3305, 0.9532, 0.3305, 0.9421, 0.3274, 0.9451, 0.3091, 0.9451, 0.306, 0.9421, 0.3305, 0.9532, 0.3274, 0.9535, 0.3274, 0.9451, 0.3305, 0.9421, 0.306, 0.9644, 0.3091, 0.962, 0.3274, 0.962, 0.3305, 0.9644, 0.306, 0.9532, 0.3091, 0.9535, 0.3091, 0.962, 0.306, 0.9644, 0.3169, 0.9349, 0.3169, 0.8931, 0.3187, 0.8893, 0.3187, 0.9373, 0.3205, 0.9349, 0.356, 0.9349, 0.356, 0.9373, 0.3187, 0.9373, 0.2946, 0.9373, 0.3078, 0.9373, 0.3078, 0.9769, 0.2946, 0.9769, 0.2814, 0.9349, 0.3169, 0.9349, 0.3187, 0.9373, 0.2814, 0.9373, 0.2814, 0.9373, 0.2946, 0.9373, 0.2946, 0.9769, 0.2814, 0.9769, 0.356, 0.8931, 0.3205, 0.8931, 0.3187, 0.8892, 0.356, 0.8892, 0.3169, 0.8931, 0.2814, 0.8931, 0.2814, 0.8892, 0.3187, 0.8892, 0.3691, 0.9373, 0.356, 0.9373, 0.356, 0.8892, 0.3691, 0.8892, 0.3205, 0.8931, 0.3205, 0.9349, 0.3187, 0.9373, 0.3187, 0.8893])
me_cube_001.materials.append(mat_material)
me_cube_001.use_remesh_preserve_volume = False
me_cube_001.use_remesh_preserve_attributes = False
me_cube_001.use_mirror_vertex_groups = False
me_cube_001.update()
me_circle = bpy.data.meshes.new('Circle')
me_circle.from_pydata([(0.0, 1.0, 0.0), (-0.1951, 0.9808, 0.0), (-0.3827, 0.9239, 0.0), (-0.5556, 0.8315, 0.0), (-0.7071, 0.7071, 0.0), (-0.8315, 0.5556, 0.0), (-0.9239, 0.3827, 0.0), (-0.9808, 0.1951, 0.0), (-1.0, 7.55e-08, 0.0), (-0.9808, -0.1951, 0.0), (-0.9239, -0.3827, 0.0), (-0.8315, -0.5556, 0.0), (-0.7071, -0.7071, 0.0), (-0.5556, -0.8315, 0.0), (-0.3827, -0.9239, 0.0), (-0.1951, -0.9808, 0.0), (3.258e-07, -1.0, 0.0), (0.1951, -0.9808, 0.0), (0.3827, -0.9239, 0.0), (0.5556, -0.8315, 0.0), (0.7071, -0.7071, 0.0), (0.8315, -0.5556, 0.0), (0.9239, -0.3827, 0.0), (0.9808, -0.1951, 0.0), (1.0, 9.656e-07, 0.0), (0.9808, 0.1951, 0.0), (0.9239, 0.3827, 0.0), (0.8315, 0.5556, 0.0), (0.7071, 0.7071, 0.0), (0.5556, 0.8315, 0.0), (0.3827, 0.9239, 0.0), (0.1951, 0.9808, 0.0), (0.0, 1.0, 1.942), (-0.1951, 0.9808, 1.942), (-0.3827, 0.9239, 1.942), (-0.5556, 0.8315, 1.942), (-0.7071, 0.7071, 1.942), (-0.8315, 0.5556, 1.942), (-0.9239, 0.3827, 1.942), (-0.9808, 0.1951, 1.942), (-1.0, 7.55e-08, 1.942), (-0.9808, -0.1951, 1.942), (-0.9239, -0.3827, 1.942), (-0.8315, -0.5556, 1.942), (-0.7071, -0.7071, 1.942), (-0.5556, -0.8315, 1.942), (-0.3827, -0.9239, 1.942), (-0.1951, -0.9808, 1.942), (3.258e-07, -1.0, 1.942), (0.1951, -0.9808, 1.942), (0.3827, -0.9239, 1.942), (0.5556, -0.8315, 1.942), (0.7071, -0.7071, 1.942), (0.8315, -0.5556, 1.942), (0.9239, -0.3827, 1.942), (0.9808, -0.1951, 1.942), (1.0, 9.656e-07, 1.942), (0.9808, 0.1951, 1.942), (0.9239, 0.3827, 1.942), (0.8315, 0.5556, 1.942), (0.7071, 0.7071, 1.942), (0.5556, 0.8315, 1.942), (0.3827, 0.9239, 1.942), (0.1951, 0.9808, 1.942), (0.1951, -0.9808, 1.902), (0.3827, -0.9239, 1.902), (-0.7071, 0.7071, 1.902), (-0.8315, 0.5556, 1.902), (0.1951, 0.9808, 1.902), (0.0, 1.0, 1.902), (0.5556, -0.8315, 1.902), (-0.9239, 0.3827, 1.902), (0.7071, -0.7071, 1.902), (-0.9808, 0.1951, 1.902), (0.8315, -0.5556, 1.902), (-1.0, 7.55e-08, 1.902), (0.9239, -0.3827, 1.902), (-0.9808, -0.1951, 1.902), (0.9808, -0.1951, 1.902), (-0.9239, -0.3827, 1.902), (1.0, 9.656e-07, 1.902), (-0.8315, -0.5556, 1.902), (0.9808, 0.1951, 1.902), (-0.7071, -0.7071, 1.902), (0.9239, 0.3827, 1.902), (-0.5556, -0.8315, 1.902), (0.8315, 0.5556, 1.902), (-0.3827, -0.9239, 1.902), (-0.1951, 0.9808, 1.902), (0.7071, 0.7071, 1.902), (-0.1951, -0.9808, 1.902), (-0.3827, 0.9239, 1.902), (0.5556, 0.8315, 1.902), (3.258e-07, -1.0, 1.902), (-0.5556, 0.8315, 1.902), (0.3827, 0.9239, 1.902), (0.3827, -0.9239, 0.01961), (-0.8315, 0.5556, 0.01961), (0.0, 1.0, 0.01961), (0.5556, -0.8315, 0.01961), (-0.9239, 0.3827, 0.01961), (0.7071, -0.7071, 0.01961), (-0.9808, 0.1951, 0.01961), (0.8315, -0.5556, 0.01961), (-1.0, 7.55e-08, 0.01961), (0.9239, -0.3827, 0.01961), (-0.9808, -0.1951, 0.01961), (0.9808, -0.1951, 0.01961), (-0.9239, -0.3827, 0.01961), (1.0, 9.656e-07, 0.01961), (-0.8315, -0.5556, 0.01961), (0.9808, 0.1951, 0.01961), (-0.7071, -0.7071, 0.01961), (0.9239, 0.3827, 0.01961), (-0.5556, -0.8315, 0.01961), (0.8315, 0.5556, 0.01961), (-0.3827, -0.9239, 0.01961), (-0.1951, 0.9808, 0.01961), (0.7071, 0.7071, 0.01961), (-0.1951, -0.9808, 0.01961), (-0.3827, 0.9239, 0.01961), (0.5556, 0.8315, 0.01961), (3.258e-07, -1.0, 0.01961), (-0.5556, 0.8315, 0.01961), (0.3827, 0.9239, 0.01961), (0.1951, -0.9808, 0.01961), (-0.7071, 0.7071, 0.01961), (0.1951, 0.9808, 0.01961)], [], [(65, 50, 49, 64), (67, 37, 36, 66), (69, 32, 63, 68), (70, 51, 50, 65), (71, 38, 37, 67), (72, 52, 51, 70), (73, 39, 38, 71), (74, 53, 52, 72), (75, 40, 39, 73), (76, 54, 53, 74), (77, 41, 40, 75), (78, 55, 54, 76), (79, 42, 41, 77), (80, 56, 55, 78), (81, 43, 42, 79), (82, 57, 56, 80), (83, 44, 43, 81), (84, 58, 57, 82), (85, 45, 44, 83), (86, 59, 58, 84), (87, 46, 45, 85), (88, 33, 32, 69), (89, 60, 59, 86), (90, 47, 46, 87), (91, 34, 33, 88), (92, 61, 60, 89), (93, 48, 47, 90), (94, 35, 34, 91), (95, 62, 61, 92), (64, 49, 48, 93), (66, 36, 35, 94), (68, 63, 62, 95), (33, 34, 35, 36, 37, 38, 39, 40, 41, 42, 43, 44, 45, 46, 47, 48, 49, 50, 51, 52, 53, 54, 55, 56, 57, 58, 59, 60, 61, 62, 63, 32), (1, 0, 31, 30, 29, 28, 27, 26, 25, 24, 23, 22, 21, 20, 19, 18, 17, 16, 15, 14, 13, 12, 11, 10, 9, 8, 7, 6, 5, 4, 3, 2), (127, 68, 95, 124), (126, 66, 94, 123), (125, 64, 93, 122), (124, 95, 92, 121), (123, 94, 91, 120), (122, 93, 90, 119), (121, 92, 89, 118), (120, 91, 88, 117), (119, 90, 87, 116), (118, 89, 86, 115), (117, 88, 69, 98), (116, 87, 85, 114), (115, 86, 84, 113), (114, 85, 83, 112), (113, 84, 82, 111), (112, 83, 81, 110), (111, 82, 80, 109), (110, 81, 79, 108), (109, 80, 78, 107), (108, 79, 77, 106), (107, 78, 76, 105), (106, 77, 75, 104), (105, 76, 74, 103), (104, 75, 73, 102), (103, 74, 72, 101), (102, 73, 71, 100), (101, 72, 70, 99), (100, 71, 67, 97), (99, 70, 65, 96), (98, 69, 68, 127), (97, 67, 66, 126), (96, 65, 64, 125), (18, 96, 125, 17), (5, 97, 126, 4), (0, 98, 127, 31), (19, 99, 96, 18), (6, 100, 97, 5), (20, 101, 99, 19), (7, 102, 100, 6), (21, 103, 101, 20), (8, 104, 102, 7), (22, 105, 103, 21), (9, 106, 104, 8), (23, 107, 105, 22), (10, 108, 106, 9), (24, 109, 107, 23), (11, 110, 108, 10), (25, 111, 109, 24), (12, 112, 110, 11), (26, 113, 111, 25), (13, 114, 112, 12), (27, 115, 113, 26), (14, 116, 114, 13), (1, 117, 98, 0), (28, 118, 115, 27), (15, 119, 116, 14), (2, 120, 117, 1), (29, 121, 118, 28), (16, 122, 119, 15), (3, 123, 120, 2), (30, 124, 121, 29), (17, 125, 122, 16), (4, 126, 123, 3), (31, 127, 124, 30)])
me_circle.polygons.foreach_set('use_smooth', [True] * 98)
me_circle.use_remesh_preserve_volume = False
me_circle.use_remesh_preserve_attributes = False
me_circle.use_mirror_vertex_groups = False
me_circle.update()
me_cube_000 = bpy.data.meshes.new('Cube.000')
me_cube_000.from_pydata([(0.1411, -0.01426, -0.004306), (0.06128, -0.01426, -0.004306), (0.1411, -0.1812, -0.004306), (0.06128, -0.1812, -0.004306), (0.0, -0.09504, 1.48), (0.0, 0.09504, 1.48), (0.1411, 0.02819, -0.004306), (0.1411, -0.003408, 1.067), (0.06128, 0.02819, -0.004306), (0.06128, -0.003408, 1.067), (0.06128, 0.02819, 0.06818), (0.1411, 0.02819, 0.06818), (0.06128, -0.02447, 0.5289), (0.1411, -0.02447, 0.5289), (0.2446, -0.001291, 1.627), (0.2002, -0.0004174, 1.56), (0.4279, 0.08403, 1.409), (0.4723, 0.08403, 1.476), (0.7714, -0.0368, 1.229), (0.7828, 0.02625, 1.218), (0.6545, 0.002098, 1.329), (0.6687, 0.06513, 1.319), (0.6488, 0.06513, 1.299), (0.6345, 0.002098, 1.309), (0.7771, -0.005276, 1.223), (0.641, 0.03315, 1.305), (0.6609, 0.03315, 1.325), (0.0, -0.04526, 1.832), (0.0, -0.04526, 1.634), (0.0, 0.03794, 1.832), (0.0, 0.03794, 1.634), (0.05628, 0.0222, 0.1267), (0.1461, 0.0222, 0.1267), (0.0, -0.1062, 1.149), (0.0, -0.1062, 1.212), (0.0, 0.1128, 1.149), (0.0, 0.1128, 1.212), (0.1472, -0.09504, 1.48), (0.1544, -0.08739, 1.48), (0.1544, 0.08715, 1.48), (0.1475, 0.09504, 1.48), (0.1633, 0.1048, 1.149), (0.1564, 0.1126, 1.149), (0.1564, 0.1126, 1.212), (0.1633, 0.1048, 1.212), (0.1561, -0.1062, 1.149), (0.1633, -0.09858, 1.149), (0.1633, -0.09858, 1.212), (0.1561, -0.1062, 1.212), (0.0, 0.08985, 1.683), (0.0, 0.09504, 1.678), (0.0, -0.09504, 1.678), (0.0, -0.08985, 1.683), (0.1492, 0.0852, 1.683), (0.1544, 0.08715, 1.678), (0.1452, 0.08985, 1.683), (0.1475, 0.09504, 1.678), (0.145, -0.08985, 1.683), (0.1472, -0.09504, 1.678), (0.1492, -0.08533, 1.683), (0.1544, -0.08739, 1.678), (0.0, 0.09504, 0.9936), (-2.776e-17, 0.09083, 0.9894), (0.0, -0.09083, 0.9894), (0.0, -0.09504, 0.9936), (0.1456, 0.09083, 0.9894), (0.1475, 0.09504, 0.9936), (0.1502, 0.08557, 0.9894), (0.1544, 0.08715, 0.9936), (0.1502, -0.08572, 0.9894), (0.1544, -0.08739, 0.9936), (0.1454, -0.09083, 0.9894), (0.1472, -0.09504, 0.9936), (0.2521, -0.04297, 1.614), (0.2545, -0.03872, 1.62), (0.2354, 0.0337, 1.633), (0.23, 0.04053, 1.629), (0.2101, -0.03782, 1.553), (0.2148, -0.04224, 1.558), (0.1927, 0.04126, 1.574), (0.191, 0.03458, 1.567), (0.4441, 0.04764, 1.494), (0.4347, 0.04013, 1.493), (0.473, 0.1276, 1.475), (0.4696, 0.134, 1.47), (0.4323, 0.134, 1.414), (0.4286, 0.1276, 1.409), (0.3974, 0.04013, 1.437), (0.3997, 0.04763, 1.428), (0.4347, 0.1279, 1.493), (0.4427, 0.1223, 1.495), (0.3983, 0.1223, 1.429), (0.3974, 0.1279, 1.437), (0.5048, 0.1279, 1.446), (0.5037, 0.1223, 1.455), (0.4593, 0.1223, 1.388), (0.4676, 0.1279, 1.39), (0.4676, 0.04013, 1.39), (0.4578, 0.04763, 1.389), (0.5048, 0.04013, 1.446), (0.5022, 0.04764, 1.456), (0.236, -0.06355, 1.512), (0.2332, -0.05878, 1.508), (0.2397, -0.05825, 1.51), (0.1175, -0.07409, 1.582), (0.1193, -0.07355, 1.576), (0.1221, -0.07832, 1.579), (0.2268, 0.07414, 1.517), (0.2203, 0.07361, 1.515), (0.2222, 0.07837, 1.52), (0.1046, 0.0583, 1.589), (0.1082, 0.0636, 1.587), (0.1064, 0.05884, 1.583), (0.2912, -0.0583, 1.603), (0.2895, -0.05884, 1.61), (0.2876, -0.0636, 1.605), (0.1691, -0.07414, 1.675), (0.1736, -0.07837, 1.673), (0.1755, -0.07361, 1.677), (0.2766, 0.07355, 1.617), (0.2783, 0.07409, 1.61), (0.2738, 0.07832, 1.613), (0.1626, 0.05878, 1.684), (0.1598, 0.06355, 1.68), (0.1562, 0.05825, 1.683), (0.644, 0.03019, 1.271), (0.6395, 0.03086, 1.27), (0.6848, 0.03031, 1.331), (0.684, 0.03099, 1.336), (0.6783, -0.005799, 1.336), (0.6772, -0.006459, 1.341), (0.6753, -0.009374, 1.333), (0.6727, -0.01176, 1.336), (0.6894, 0.06998, 1.323), (0.6882, 0.07398, 1.325), (0.6911, 0.06525, 1.327), (0.6905, 0.0673, 1.331), (0.6503, 0.06512, 1.266), (0.646, 0.06717, 1.265), (0.6537, 0.06987, 1.269), (0.6508, 0.07387, 1.27), (0.6393, -0.009479, 1.279), (0.6353, -0.01187, 1.28), (0.6375, -0.005928, 1.275), (0.6327, -0.006599, 1.274), (0.09104, 0.05192, 1.76), (0.08602, 0.05192, 1.755), (0.08602, 0.05693, 1.76), (0.09104, -0.1281, 1.76), (0.08602, -0.1331, 1.76), (0.08602, -0.1281, 1.755), (0.0, 0.05693, 1.76), (5.551e-17, 0.05192, 1.755), (0.0, -0.1281, 1.755), (0.0, -0.1331, 1.76), (0.09501, -0.1362, 1.907), (0.09375, 0.06116, 1.829), (0.1109, 0.09434, 1.995), (0.1109, 0.09025, 2.0), (0.115, 0.09025, 1.995), (0.0, 0.09025, 2.0), (-4.441e-16, 0.09434, 1.995), (0.1109, 0.09434, 1.833), (0.115, 0.09025, 1.833), (0.112, 0.08958, 1.829), (0.0, 0.09434, 1.833), (0.0, 0.08958, 1.829), (0.115, -0.1476, 1.911), (0.1109, -0.1517, 1.911), (0.112, -0.1494, 1.907), (0.115, -0.07661, 1.911), (0.112, -0.0807, 1.907), (0.112, -0.0807, 1.889), (0.115, -0.07661, 1.893), (0.112, 0.001952, 1.889), (0.115, 0.006048, 1.893), (0.115, 0.006048, 1.833), (0.112, 0.001952, 1.829), (0.0, -0.1517, 1.995), (-1.11e-16, -0.1476, 2.0), (0.0, -0.1494, 1.907), (-4.441e-16, -0.1517, 1.911), (0.115, -0.1476, 1.995), (0.1109, -0.1476, 2.0), (0.1109, -0.1517, 1.995), (0.0, -0.1331, 1.905), (-1.388e-17, -0.1338, 1.907), (0.09188, -0.0807, 1.907), (0.09104, -0.08221, 1.905), (0.09104, -0.08221, 1.887), (0.09188, -0.0807, 1.889), (0.09104, 0.0004469, 1.887), (0.09188, 0.001952, 1.889), (0.09104, 0.0004469, 1.827), (0.09188, 0.001952, 1.829), (0.0, 0.05825, 1.829), (0.0, 0.05693, 1.827), (0.08793, -0.1338, 1.907), (0.08602, -0.1331, 1.905), (0.09104, -0.1281, 1.905), (0.09188, -0.1298, 1.907), (0.09188, 0.05479, 1.829), (0.09104, 0.05192, 1.827), (0.08602, 0.05693, 1.827), (0.08843, 0.05825, 1.829), (0.04357, -0.04526, 1.832), (0.0461, -0.04273, 1.832), (0.0461, -0.04273, 1.634), (0.04357, -0.04526, 1.634), (0.0461, 0.03542, 1.832), (0.04357, 0.03794, 1.832), (0.04357, 0.03794, 1.634), (0.0461, 0.03542, 1.634), (0.0, 0.09504, 1.215), (2.776e-17, 0.09832, 1.212), (0.0, -0.09712, 1.212), (0.0, -0.09504, 1.215), (0.1472, -0.09504, 1.215), (0.1488, -0.09712, 1.212), (0.1561, -0.08948, 1.212), (0.1544, -0.08739, 1.215), (0.1544, 0.08715, 1.215), (0.1561, 0.09044, 1.212), (0.1492, 0.09832, 1.212), (0.1475, 0.09504, 1.215), (0.0, 0.09791, 1.149), (0.0, 0.09504, 1.147), (0.0, -0.09504, 1.147), (0.0, -0.09686, 1.149), (0.1544, -0.08739, 1.147), (0.1559, -0.08922, 1.149), (0.1486, -0.09686, 1.149), (0.1472, -0.09504, 1.147), (0.1475, 0.09504, 1.147), (0.149, 0.09791, 1.149), (0.1559, 0.09003, 1.149), (0.1544, 0.08715, 1.147), (0.1384, 0.07064, -0.004306), (0.1411, 0.06795, -0.004306), (0.1411, 0.04982, 1.067), (0.1384, 0.05263, 1.067), (0.1384, -0.05944, 1.067), (0.1411, -0.0567, 1.067), (0.06128, 0.06795, -0.004306), (0.06397, 0.07064, -0.004306), (0.06397, 0.05263, 1.067), (0.06128, 0.04982, 1.067), (0.06128, -0.0567, 1.067), (0.06397, -0.05944, 1.067), (0.1384, 0.07064, 0.06818), (0.1411, 0.06795, 0.06818), (0.1411, -0.02076, 0.06818), (0.1384, -0.02394, 0.06818), (0.1411, -0.02638, 0.06705), (0.1411, -0.02358, 0.06552), (0.06397, -0.02394, 0.06818), (0.06128, -0.02076, 0.06818), (0.06128, -0.02358, 0.06552), (0.06128, -0.02638, 0.06705), (0.06128, 0.06795, 0.06818), (0.06397, 0.07064, 0.06818), (0.1384, 0.03156, 0.587), (0.1411, 0.02862, 0.584), (0.1384, -0.08051, 0.5289), (0.1411, -0.07788, 0.5289), (0.06128, -0.07788, 0.5289), (0.06397, -0.08051, 0.5289), (0.06128, 0.02862, 0.584), (0.06397, 0.03156, 0.587), (0.1411, -0.07788, 0.5843), (0.1384, -0.08051, 0.587), (0.06397, -0.08051, 0.587), (0.06128, -0.07788, 0.5843), (0.1384, -0.08051, 0.4672), (0.1411, -0.07788, 0.4701), (0.06128, -0.07788, 0.4701), (0.06397, -0.08051, 0.4672), (0.06397, 0.03156, 0.4672), (0.06128, 0.02862, 0.4704), (0.1411, 0.02862, 0.4704), (0.1384, 0.03156, 0.4672), (0.1461, -0.02414, 0.1267), (0.1434, -0.02731, 0.1267), (0.05897, -0.02731, 0.1267), (0.05628, -0.02414, 0.1267), (0.05628, 0.06901, 0.1267), (0.05897, 0.0717, 0.1267), (0.1434, 0.0717, 0.1267), (0.1461, 0.06901, 0.1267), (0.06748, 0.02067, 0.1282), (0.06622, 0.02102, 0.1265), (0.1362, 0.02102, 0.1265), (0.1349, 0.02067, 0.1282), (0.1349, 0.05547, 0.1282), (0.1362, 0.05714, 0.1265), (0.1335, 0.05982, 0.1265), (0.1322, 0.05816, 0.1282), (0.1362, -0.01462, 0.1265), (0.1349, -0.01372, 0.1282), (0.1322, -0.01689, 0.1282), (0.1335, -0.01779, 0.1265), (0.06891, -0.01779, 0.1265), (0.07016, -0.01689, 0.1282), (0.06747, -0.01372, 0.1282), (0.06622, -0.01462, 0.1265), (0.06622, 0.05714, 0.1265), (0.06747, 0.05547, 0.1282), (0.07016, 0.05816, 0.1282), (0.06891, 0.05982, 0.1265)], [], [(234, 42, 41, 235), (37, 58, 51, 4), (58, 37, 38, 60), (65, 67, 69, 71, 63, 62), (68, 236, 229, 70), (8, 10, 259, 243), (13, 7, 242, 269), (272, 247, 9, 12), (247, 248, 241, 242, 7, 9), (244, 260, 249, 237), (262, 239, 7, 13), (238, 250, 11, 6), (12, 9, 246, 267), (256, 284, 31, 10), (252, 282, 283, 255), (1, 0, 2, 3), (11, 32, 281, 251), (258, 257, 1, 3), (279, 262, 13), (282, 300, 301, 283), (13, 264, 274), (13, 269, 264), (5, 50, 56, 40), (232, 72, 70, 229), (273, 263, 266, 276), (265, 272, 12), (31, 290, 305, 285), (32, 291, 297, 281), (296, 280, 279, 293), (303, 275, 12, 289), (300, 282, 281, 297), (304, 284, 283, 301), (54, 39, 40, 56), (275, 265, 12), (263, 270, 271, 266), (12, 267, 278), (9, 7, 239, 240, 245, 246), (10, 31, 285, 259), (270, 241, 248, 271), (0, 1, 8, 6), (260, 286, 287, 249), (268, 245, 240, 261), (39, 221, 224, 40), (214, 223, 43, 36), (217, 37, 4, 216), (107, 120, 113, 103), (119, 122, 118, 114), (124, 110, 104, 116), (115, 117, 106, 101), (109, 111, 123, 121), (79, 80, 15, 14, 75, 76), (16, 88, 77, 15), (91, 16, 15, 80), (15, 77, 78, 73, 74, 14), (81, 17, 14, 74), (18, 20, 23), (24, 18, 23, 25), (24, 19, 21, 26), (17, 83, 90), (17, 94, 83), (95, 16, 86), (93, 96, 85, 84), (84, 85, 92, 89), (96, 140, 138, 95), (126, 144, 98, 16), (100, 17, 81), (128, 136, 94, 17), (141, 143, 125, 137, 139, 133, 135, 127, 129, 131), (130, 100, 99, 132), (16, 98, 88), (97, 99, 82, 87), (86, 16, 91), (89, 92, 79, 76), (130, 128, 17, 100), (17, 90, 75, 14), (18, 24, 26, 20), (19, 24, 25, 22), (187, 190, 172, 171), (145, 202, 193, 191, 189, 188, 199, 148), (167, 170, 173, 175, 176, 163, 159, 182), (156, 204, 195, 166, 164), (208, 205, 27, 28), (211, 212, 207, 208, 28, 30), (205, 206, 209, 210, 29, 27), (155, 200, 187, 171, 169), (30, 29, 210, 211), (151, 196, 203, 147), (197, 200, 155), (181, 168, 184, 178), (190, 192, 174, 172), (162, 165, 161, 157), (192, 194, 177, 174), (194, 201, 156, 164, 177), (149, 198, 185, 154), (94, 136, 134, 93), (22, 21, 19), (6, 11, 251, 254, 0), (1, 257, 256, 10, 8), (250, 288, 32, 11), (277, 268, 261, 280), (253, 252, 255, 258, 3, 2), (0, 254, 253, 2), (307, 277, 280, 296), (288, 294, 291, 32), (292, 13, 274, 298), (293, 279, 13, 292), (289, 12, 278, 306), (72, 232, 227, 64), (221, 39, 38, 220), (61, 226, 233, 66), (41, 44, 47, 46), (35, 36, 43, 42), (37, 217, 220, 38), (45, 48, 34, 33), (218, 215, 34, 48), (236, 68, 66, 233), (39, 54, 60, 38), (47, 219, 218, 48), (43, 223, 222, 44), (44, 41, 42, 43), (48, 45, 46, 47), (230, 235, 41, 46), (222, 219, 47, 44), (230, 46, 45, 231), (55, 53, 54, 56), (59, 57, 58, 60), (51, 58, 57, 52), (60, 54, 53, 59), (56, 50, 49, 55), (57, 59, 53, 55, 49, 52), (67, 65, 66, 68), (71, 69, 70, 72), (69, 67, 68, 70), (61, 66, 65, 62), (72, 64, 63, 71), (228, 231, 45, 33), (134, 140, 96, 93), (98, 144, 142, 97), (100, 81, 82, 99), (90, 83, 84, 89), (92, 85, 86, 91), (75, 90, 89, 76), (79, 92, 91, 80), (83, 94, 93, 84), (85, 96, 95, 86), (88, 98, 97, 87), (142, 132, 99, 97), (81, 74, 73, 82), (77, 88, 87, 78), (87, 82, 73, 78), (101, 102, 103), (104, 105, 106), (107, 108, 109), (110, 111, 112), (113, 114, 115), (116, 117, 118), (119, 120, 121), (122, 123, 124), (122, 119, 121, 123), (110, 124, 123, 111), (120, 107, 109, 121), (111, 109, 108, 112), (104, 110, 112, 105), (101, 106, 105, 102), (107, 103, 102, 108), (113, 120, 119, 114), (124, 116, 118, 122), (117, 115, 114, 118), (103, 113, 115, 101), (116, 104, 106, 117), (102, 105, 112, 108), (135, 133, 134, 136), (139, 137, 138, 140), (143, 141, 142, 144), (131, 129, 130, 132), (132, 142, 141, 131), (144, 126, 125, 143), (126, 138, 137, 125), (140, 134, 133, 139), (136, 128, 127, 135), (128, 130, 129, 127), (138, 126, 16, 95), (145, 146, 147), (148, 149, 150), (198, 149, 148, 199), (202, 145, 147, 203), (150, 146, 145, 148), (153, 150, 149, 154), (146, 152, 151, 147), (201, 204, 156), (146, 150, 153, 152), (157, 158, 159), (162, 163, 164), (167, 168, 169), (182, 183, 184), (164, 166, 165, 162), (169, 171, 170, 167), (171, 172, 173, 170), (172, 174, 175, 173), (174, 177, 176, 175), (160, 158, 157, 161), (158, 183, 182, 159), (183, 179, 178, 184), (159, 163, 162, 157), (184, 168, 167, 182), (177, 164, 163, 176), (180, 169, 168, 181), (183, 158, 160, 179), (188, 189, 190, 187), (189, 191, 192, 190), (191, 193, 194, 192), (198, 199, 200, 197), (202, 203, 204, 201), (195, 204, 203, 196), (201, 194, 193, 202), (187, 200, 199, 188), (197, 186, 185, 198), (186, 197, 155, 169, 180), (205, 208, 207, 206), (209, 212, 211, 210), (212, 209, 206, 207), (218, 219, 220, 217), (222, 223, 224, 221), (215, 218, 217, 216), (219, 222, 221, 220), (223, 214, 213, 224), (213, 5, 40, 224), (234, 235, 236, 233), (230, 231, 232, 229), (235, 230, 229, 236), (225, 234, 233, 226), (231, 228, 227, 232), (234, 225, 35, 42), (251, 252, 253, 254), (255, 256, 257, 258), (260, 244, 243, 259), (237, 249, 250, 238), (282, 252, 251, 281), (284, 256, 255, 283), (286, 260, 259, 285), (280, 261, 262, 279), (270, 263, 264, 269), (272, 265, 266, 271), (241, 270, 269, 242), (247, 272, 271, 248), (263, 273, 274, 264), (265, 275, 276, 266), (268, 277, 278, 267), (287, 295, 294, 288), (261, 240, 239, 262), (245, 268, 267, 246), (273, 299, 298, 274), (275, 303, 302, 276), (277, 307, 306, 278), (249, 287, 288, 250), (286, 308, 295, 287), (299, 273, 276, 302), (308, 286, 285, 305), (6, 8, 243, 244, 237, 238), (294, 295, 296, 293), (298, 299, 300, 297), (302, 303, 304, 301), (306, 307, 308, 305), (301, 300, 299, 302), (297, 291, 292, 298), (290, 304, 303, 289), (295, 308, 307, 296), (305, 290, 289, 306), (291, 294, 293, 292), (284, 304, 290, 31)])
me_cube_000.polygons.foreach_set('use_smooth', [True] * 270)
_uv = me_cube_000.uv_layers.new(name='UVMap')
_uv.uv.foreach_set('vector', [0.3156, 0.8925, 0.3171, 0.8892, 0.3187, 0.891, 0.3172, 0.8942, 0.4724, 0.9496, 0.4724, 0.9743, 0.4523, 0.9743, 0.4523, 0.9496, 0.4724, 0.9743, 0.4724, 0.9496, 0.4734, 0.9496, 0.4734, 0.9743, 0.2531, 0.8839, 0.2537, 0.8846, 0.2537, 0.906, 0.2531, 0.9066, 0.2332, 0.9066, 0.2332, 0.8839, 0.19, 0.884, 0.19, 0.9071, 0.1685, 0.9071, 0.1685, 0.884, 0.3172, 0.8949, 0.2975, 0.8949, 0.2975, 0.8859, 0.3172, 0.8859, 0.1577, 0.9262, 0.1634, 0.9844, 0.1508, 0.9845, 0.1452, 0.9323, 0.1773, 0.9349, 0.183, 0.8827, 0.1955, 0.8827, 0.1898, 0.9409, 0.0, 0.0, 0.0, 0.0, 0.0, 0.0, 0.0, 0.0, 0.0, 0.0, 0.0, 0.0, 0.3039, 0.9421, 0.3039, 0.9584, 0.2836, 0.9584, 0.2836, 0.9421, 0.1702, 0.9322, 0.1759, 0.9844, 0.1634, 0.9844, 0.1577, 0.9262, 0.3172, 0.8859, 0.337, 0.8859, 0.337, 0.8949, 0.3172, 0.8949, 0.1898, 0.9409, 0.1955, 0.8827, 0.208, 0.8828, 0.2024, 0.935, 0.2975, 0.9059, 0.2815, 0.9067, 0.2815, 0.8962, 0.2975, 0.8949, 0.353, 0.9606, 0.337, 0.9617, 0.337, 0.9427, 0.353, 0.9438, 0.353, 0.9042, 0.3747, 0.9042, 0.3747, 0.9418, 0.353, 0.9418, 0.337, 0.8949, 0.353, 0.8962, 0.353, 0.9067, 0.337, 0.9059, 0.2978, 0.9072, 0.2982, 0.9065, 0.3172, 0.9044, 0.3172, 0.9421, 0.1701, 0.9199, 0.1702, 0.9322, 0.1577, 0.9262, 0.3067, 0.9644, 0.3095, 0.9622, 0.3271, 0.9622, 0.3298, 0.9644, 0.1577, 0.9262, 0.1451, 0.9263, 0.145, 0.9199, 0.1577, 0.9262, 0.1452, 0.9323, 0.1451, 0.9263, 0.4523, 0.9496, 0.4523, 0.9743, 0.4322, 0.9743, 0.4322, 0.9496, 0.2322, 0.9071, 0.2322, 0.884, 0.2332, 0.884, 0.2332, 0.9071, 0.2268, 0.9197, 0.2268, 0.9264, 0.2093, 0.9264, 0.2093, 0.9197, 0.1772, 0.9409, 0.1773, 0.9349, 0.1898, 0.9409, 0.3305, 0.9532, 0.3278, 0.9535, 0.3278, 0.9454, 0.3305, 0.9427, 0.306, 0.9532, 0.3087, 0.9535, 0.3087, 0.9615, 0.306, 0.9637, 0.2295, 0.8829, 0.2281, 0.9195, 0.2275, 0.9195, 0.2289, 0.8829, 0.1918, 0.9843, 0.1772, 0.9472, 0.1898, 0.9409, 0.1998, 0.9843, 0.3095, 0.9622, 0.3067, 0.9644, 0.306, 0.9637, 0.3087, 0.9615, 0.3278, 0.9615, 0.3305, 0.9637, 0.3298, 0.9644, 0.3271, 0.9622, 0.4302, 0.9743, 0.4302, 0.9496, 0.4322, 0.9496, 0.4322, 0.9743, 0.1772, 0.9472, 0.1772, 0.9409, 0.1898, 0.9409, 0.2268, 0.9264, 0.2268, 0.9327, 0.2093, 0.9327, 0.2093, 0.9264, 0.1898, 0.9409, 0.2024, 0.935, 0.2022, 0.9473, 0.0, 0.0, 0.0, 0.0, 0.0, 0.0, 0.0, 0.0, 0.0, 0.0, 0.0, 0.0, 0.2975, 0.8949, 0.2815, 0.8962, 0.2815, 0.8856, 0.2975, 0.8859, 0.2268, 0.9327, 0.2268, 0.9845, 0.2093, 0.9845, 0.2093, 0.9327, 0.3747, 0.9042, 0.353, 0.9042, 0.353, 0.8946, 0.3747, 0.8946, 0.3039, 0.9584, 0.3053, 0.9716, 0.2823, 0.9716, 0.2836, 0.9584, 0.2456, 0.9325, 0.2456, 0.9844, 0.2281, 0.9844, 0.2281, 0.9325, 0.4302, 0.9496, 0.4302, 0.9311, 0.4322, 0.9311, 0.4322, 0.9496, 0.356, 0.8924, 0.3218, 0.8924, 0.3203, 0.8892, 0.356, 0.8892, 0.4724, 0.9311, 0.4724, 0.9496, 0.4523, 0.9496, 0.4523, 0.9311, 0.4944, 0.9104, 0.476, 0.9104, 0.476, 0.8949, 0.4944, 0.8949, 0.4945, 0.9769, 0.4758, 0.9769, 0.4758, 0.9614, 0.4945, 0.9614, 0.4252, 0.9673, 0.4252, 0.9826, 0.4068, 0.9827, 0.4068, 0.9674, 0.4945, 0.9435, 0.4758, 0.9435, 0.4758, 0.9283, 0.4945, 0.9283, 0.4758, 0.9116, 0.4946, 0.9116, 0.4946, 0.9269, 0.4758, 0.9269, 0.442, 0.9768, 0.4411, 0.976, 0.4411, 0.9717, 0.4523, 0.9717, 0.4523, 0.976, 0.4514, 0.9768, 0.4363, 0.933, 0.4412, 0.9372, 0.4517, 0.9641, 0.4463, 0.9653, 0.4307, 0.9369, 0.4363, 0.933, 0.4463, 0.9653, 0.4413, 0.9664, 0.4411, 0.9717, 0.4411, 0.9672, 0.442, 0.9666, 0.4514, 0.9666, 0.4523, 0.9672, 0.4523, 0.9717, 0.4181, 0.9238, 0.4132, 0.9279, 0.4233, 0.8957, 0.4287, 0.8969, 0.114, 0.9834, 0.09841, 0.884, 0.114, 0.884, 0.06486, 0.884, 0.08282, 0.884, 0.08282, 0.9834, 0.06486, 0.9834, 0.02895, 0.884, 0.0469, 0.884, 0.0469, 0.9871, 0.02895, 0.9871, 0.4132, 0.9279, 0.4071, 0.9283, 0.4076, 0.924, 0.4132, 0.9279, 0.4081, 0.9326, 0.4071, 0.9283, 0.4312, 0.9284, 0.4363, 0.933, 0.4302, 0.9327, 0.4532, 0.9279, 0.4626, 0.9278, 0.4627, 0.9327, 0.4532, 0.9328, 0.4532, 0.9328, 0.4627, 0.9327, 0.4627, 0.9377, 0.4532, 0.9377, 0.4626, 0.9278, 0.4628, 0.8948, 0.4637, 0.8948, 0.4635, 0.9278, 0.446, 0.895, 0.4514, 0.8953, 0.4417, 0.929, 0.4363, 0.933, 0.4186, 0.9319, 0.4132, 0.9279, 0.4181, 0.9238, 0.423, 0.9659, 0.4177, 0.9661, 0.4081, 0.9326, 0.4132, 0.9279, 0.4739, 0.9638, 0.4745, 0.9643, 0.4745, 0.9686, 0.4745, 0.9727, 0.4738, 0.9733, 0.4648, 0.9733, 0.4641, 0.9727, 0.4641, 0.9686, 0.4641, 0.9643, 0.4648, 0.9638, 0.4284, 0.9656, 0.4186, 0.9319, 0.4197, 0.9327, 0.4291, 0.9656, 0.4363, 0.933, 0.4417, 0.929, 0.4412, 0.9372, 0.474, 0.93, 0.4646, 0.93, 0.4646, 0.9202, 0.474, 0.9202, 0.4302, 0.9327, 0.4363, 0.933, 0.4307, 0.9369, 0.4532, 0.9377, 0.4627, 0.9377, 0.4628, 0.9666, 0.4533, 0.9666, 0.4284, 0.9656, 0.423, 0.9659, 0.4132, 0.9279, 0.4186, 0.9319, 0.4132, 0.9279, 0.4076, 0.924, 0.4183, 0.8945, 0.4233, 0.8957, 0.01099, 0.884, 0.02895, 0.884, 0.02895, 0.9871, 0.01099, 0.9871, 0.0469, 0.884, 0.06486, 0.884, 0.06486, 0.9834, 0.0469, 0.9834, 0.5578, 0.9608, 0.554, 0.9608, 0.554, 0.9562, 0.5578, 0.9562, 0.0989, 0.926, 0.0989, 0.9467, 0.08293, 0.9467, 0.08293, 0.9654, 0.05729, 0.9654, 0.05729, 0.971, 0.04304, 0.971, 0.04304, 0.926, 0.5519, 0.9545, 0.5519, 0.9383, 0.5482, 0.9383, 0.5482, 0.9193, 0.5358, 0.9193, 0.5358, 0.9001, 0.5694, 0.9001, 0.5694, 0.9545, 0.5824, 0.977, 0.5818, 0.9757, 0.5818, 0.9555, 0.5883, 0.9555, 0.5883, 0.9811, 0.03927, 0.8817, 0.03927, 0.959, 0.02223, 0.959, 0.02223, 0.8817, 0.0, 0.0, 0.0, 0.0, 0.0, 0.0, 0.0, 0.0, 0.0, 0.0, 0.0, 0.0, 0.0, 0.0, 0.0, 0.0, 0.0, 0.0, 0.0, 0.0, 0.0, 0.0, 0.0, 0.0, 0.6054, 0.9429, 0.6041, 0.9436, 0.5939, 0.9436, 0.5939, 0.939, 0.6081, 0.939, 0.08271, 0.8883, 0.08271, 0.9887, 0.06057, 0.9887, 0.06057, 0.8883, 0.08271, 0.9525, 0.08271, 0.9863, 0.03899, 0.9863, 0.03899, 0.9525, 0.6049, 0.9445, 0.6049, 0.9436, 0.6054, 0.9429, 0.5358, 0.9818, 0.5358, 0.9564, 0.5532, 0.9564, 0.5532, 0.9818, 0.57, 0.9555, 0.57, 0.9744, 0.5659, 0.9744, 0.5659, 0.9555, 0.6168, 0.9374, 0.5939, 0.9374, 0.5939, 0.9001, 0.6168, 0.9001, 0.5651, 0.9555, 0.5651, 0.9693, 0.5609, 0.9693, 0.5609, 0.9555, 0.5702, 0.9765, 0.5811, 0.9765, 0.5824, 0.977, 0.5883, 0.9811, 0.5702, 0.9811, 0.05588, 0.9311, 0.05588, 0.9878, 0.02223, 0.9878, 0.02223, 0.9311, 0.4081, 0.9326, 0.4177, 0.9661, 0.4168, 0.9661, 0.4073, 0.9332, 0.09841, 0.9834, 0.08282, 0.9834, 0.09841, 0.884, 0.3172, 0.8949, 0.337, 0.8949, 0.337, 0.9059, 0.3363, 0.9065, 0.3172, 0.9044, 0.3172, 0.9044, 0.2982, 0.9065, 0.2975, 0.9059, 0.2975, 0.8949, 0.3172, 0.8949, 0.337, 0.8859, 0.353, 0.8856, 0.353, 0.8962, 0.337, 0.8949, 0.2456, 0.9195, 0.2456, 0.9325, 0.2281, 0.9325, 0.2281, 0.9195, 0.3747, 0.9777, 0.374, 0.9782, 0.3537, 0.9782, 0.353, 0.9777, 0.353, 0.9418, 0.3747, 0.9418, 0.3172, 0.9044, 0.3363, 0.9065, 0.3367, 0.9072, 0.3172, 0.9421, 0.2441, 0.8829, 0.2456, 0.9195, 0.2281, 0.9195, 0.2295, 0.8829, 0.306, 0.9427, 0.3087, 0.9454, 0.3087, 0.9535, 0.306, 0.9532, 0.1677, 0.8829, 0.1577, 0.9262, 0.145, 0.9199, 0.1596, 0.8829, 0.1759, 0.8829, 0.1701, 0.9199, 0.1577, 0.9262, 0.1677, 0.8829, 0.1998, 0.9843, 0.1898, 0.9409, 0.2022, 0.9473, 0.208, 0.9843, 0.2322, 0.884, 0.2322, 0.9071, 0.2121, 0.9071, 0.2121, 0.884, 0.4302, 0.9311, 0.4302, 0.9496, 0.4088, 0.9496, 0.4088, 0.9311, 0.2121, 0.884, 0.2121, 0.9071, 0.1919, 0.9071, 0.1919, 0.884, 0.3691, 0.9356, 0.356, 0.9356, 0.356, 0.8909, 0.3691, 0.8909, 0.2814, 0.9373, 0.2946, 0.9373, 0.2946, 0.9753, 0.2814, 0.9753, 0.4724, 0.9496, 0.4724, 0.9311, 0.4734, 0.9311, 0.4734, 0.9496, 0.2946, 0.9391, 0.3078, 0.9391, 0.3078, 0.9769, 0.2946, 0.9769, 0.3219, 0.9353, 0.356, 0.9353, 0.356, 0.9373, 0.3204, 0.9373, 0.19, 0.9071, 0.19, 0.884, 0.1919, 0.884, 0.1919, 0.9071, 0.4302, 0.9496, 0.4302, 0.9743, 0.4088, 0.9743, 0.4088, 0.9496, 0.3187, 0.9357, 0.3202, 0.9337, 0.3219, 0.9353, 0.3204, 0.9373, 0.3203, 0.8892, 0.3218, 0.8924, 0.3202, 0.8942, 0.3187, 0.891, 0.356, 0.9356, 0.3691, 0.9356, 0.3691, 0.9373, 0.356, 0.9373, 0.3078, 0.9391, 0.2946, 0.9391, 0.2946, 0.9373, 0.3078, 0.9373, 0.3172, 0.9336, 0.3172, 0.8942, 0.3187, 0.891, 0.3187, 0.9357, 0.3202, 0.8942, 0.3202, 0.9337, 0.3187, 0.9357, 0.3187, 0.891, 0.3172, 0.9336, 0.3187, 0.9357, 0.3171, 0.9373, 0.3155, 0.9353, 0.4933, 0.9352, 0.4938, 0.9346, 0.4945, 0.9348, 0.4936, 0.9358, 0.4938, 0.9133, 0.4932, 0.9127, 0.4935, 0.912, 0.4945, 0.913, 0.4523, 0.9743, 0.4724, 0.9743, 0.4721, 0.975, 0.4523, 0.975, 0.4088, 0.9743, 0.4302, 0.9743, 0.43, 0.975, 0.409, 0.975, 0.4322, 0.9743, 0.4523, 0.9743, 0.4523, 0.975, 0.4325, 0.975, 0.4932, 0.9127, 0.4938, 0.9133, 0.4938, 0.9346, 0.4933, 0.9352, 0.4734, 0.9352, 0.4734, 0.9127, 0.2537, 0.8846, 0.2531, 0.8839, 0.2533, 0.8834, 0.2543, 0.8844, 0.2531, 0.9066, 0.2537, 0.906, 0.2543, 0.9062, 0.2533, 0.9072, 0.2537, 0.906, 0.2537, 0.8846, 0.2543, 0.8844, 0.2543, 0.9062, 0.2121, 0.884, 0.1919, 0.884, 0.1922, 0.8834, 0.2121, 0.8834, 0.2322, 0.884, 0.2121, 0.884, 0.2121, 0.8834, 0.232, 0.8834, 0.2814, 0.9353, 0.3155, 0.9353, 0.3171, 0.9373, 0.2814, 0.9373, 0.4533, 0.8948, 0.4628, 0.8948, 0.4626, 0.9278, 0.4532, 0.9279, 0.4417, 0.929, 0.4514, 0.8953, 0.4521, 0.8953, 0.4428, 0.9282, 0.4186, 0.9319, 0.4181, 0.9238, 0.4191, 0.9229, 0.4197, 0.9327, 0.4076, 0.924, 0.4071, 0.9283, 0.4062, 0.9284, 0.4068, 0.9234, 0.4627, 0.9377, 0.4627, 0.9327, 0.4636, 0.9329, 0.4636, 0.9371, 0.4183, 0.8945, 0.4076, 0.924, 0.4068, 0.9234, 0.4173, 0.8943, 0.4628, 0.9666, 0.4627, 0.9377, 0.4636, 0.9377, 0.4637, 0.9666, 0.4071, 0.9283, 0.4081, 0.9326, 0.4073, 0.9332, 0.4062, 0.9284, 0.4627, 0.9327, 0.4626, 0.9278, 0.4635, 0.9284, 0.4636, 0.9327, 0.4412, 0.9372, 0.4417, 0.929, 0.4428, 0.9282, 0.4422, 0.938, 0.4742, 0.9629, 0.4648, 0.9629, 0.4646, 0.93, 0.474, 0.93, 0.4181, 0.9238, 0.4287, 0.8969, 0.4293, 0.897, 0.4191, 0.9229, 0.4517, 0.9641, 0.4412, 0.9372, 0.4422, 0.938, 0.4523, 0.9639, 0.474, 0.9202, 0.4646, 0.9202, 0.4648, 0.8943, 0.4742, 0.8943, 0.4945, 0.9283, 0.4945, 0.9276, 0.4952, 0.9283, 0.4068, 0.9827, 0.4068, 0.9834, 0.4062, 0.9827, 0.4944, 0.9104, 0.4952, 0.9104, 0.4944, 0.911, 0.4252, 0.9826, 0.4259, 0.9826, 0.4252, 0.9833, 0.476, 0.8949, 0.4751, 0.8949, 0.4759, 0.8943, 0.4068, 0.9674, 0.4062, 0.9674, 0.4068, 0.9667, 0.4945, 0.9769, 0.4952, 0.9769, 0.4946, 0.9775, 0.4758, 0.9769, 0.4758, 0.9775, 0.4751, 0.9769, 0.4758, 0.9769, 0.4945, 0.9769, 0.4946, 0.9775, 0.4758, 0.9775, 0.4252, 0.9826, 0.4252, 0.9673, 0.4259, 0.9673, 0.4259, 0.9826, 0.476, 0.9104, 0.4944, 0.9104, 0.4944, 0.911, 0.4759, 0.911, 0.4946, 0.9116, 0.4758, 0.9116, 0.4758, 0.911, 0.4946, 0.911, 0.4068, 0.9827, 0.4252, 0.9826, 0.4252, 0.9833, 0.4068, 0.9834, 0.4945, 0.9283, 0.4758, 0.9283, 0.4758, 0.9276, 0.4945, 0.9276, 0.4944, 0.9104, 0.4944, 0.8949, 0.4952, 0.8949, 0.4952, 0.9104, 0.476, 0.8949, 0.476, 0.9104, 0.4751, 0.9104, 0.4751, 0.8949, 0.4252, 0.9673, 0.4068, 0.9674, 0.4068, 0.9667, 0.4252, 0.9666, 0.4758, 0.9435, 0.4945, 0.9435, 0.4945, 0.9442, 0.4758, 0.9442, 0.4944, 0.8949, 0.476, 0.8949, 0.4759, 0.8943, 0.4944, 0.8943, 0.4068, 0.9674, 0.4068, 0.9827, 0.4062, 0.9827, 0.4062, 0.9674, 0.4758, 0.9448, 0.4945, 0.9448, 0.4945, 0.9603, 0.4758, 0.9603, 0.4641, 0.9727, 0.4648, 0.9733, 0.4646, 0.9737, 0.4637, 0.9729, 0.4738, 0.9733, 0.4745, 0.9727, 0.4749, 0.9729, 0.474, 0.9737, 0.4745, 0.9643, 0.4739, 0.9638, 0.474, 0.9635, 0.4749, 0.9641, 0.4648, 0.9638, 0.4641, 0.9643, 0.4637, 0.9641, 0.4646, 0.9635, 0.4648, 0.9629, 0.4742, 0.9629, 0.4739, 0.9638, 0.4648, 0.9638, 0.4514, 0.8953, 0.446, 0.895, 0.4461, 0.8946, 0.4513, 0.8948, 0.446, 0.895, 0.4408, 0.8948, 0.4411, 0.8944, 0.4461, 0.8946, 0.4628, 0.8948, 0.4533, 0.8948, 0.4535, 0.8943, 0.4626, 0.8943, 0.4177, 0.9661, 0.423, 0.9659, 0.4231, 0.9664, 0.4181, 0.9666, 0.423, 0.9659, 0.4284, 0.9656, 0.4283, 0.9662, 0.4231, 0.9664, 0.4408, 0.8948, 0.446, 0.895, 0.4363, 0.933, 0.4312, 0.9284, 0.0989, 0.926, 0.0989, 0.9245, 0.1005, 0.926, 0.04304, 0.926, 0.04149, 0.926, 0.04304, 0.9245, 0.05588, 0.9878, 0.05588, 0.9311, 0.05784, 0.9311, 0.05784, 0.9878, 0.0989, 0.9467, 0.0989, 0.926, 0.1005, 0.926, 0.1005, 0.9467, 0.02078, 0.9575, 0.1157, 0.9575, 0.1157, 0.9602, 0.02078, 0.9602, 0.02078, 0.9122, 0.02078, 0.9575, 0.01813, 0.9575, 0.01813, 0.9122, 0.1157, 0.9575, 0.1157, 0.9122, 0.1184, 0.9122, 0.1184, 0.9575, 0.5811, 0.9765, 0.5818, 0.9765, 0.5824, 0.977, 0.1157, 0.9575, 0.02078, 0.9575, 0.02078, 0.9122, 0.1157, 0.9122, 0.6168, 0.9001, 0.6168, 0.8991, 0.6176, 0.9001, 0.6168, 0.9374, 0.6176, 0.9374, 0.617, 0.9383, 0.5519, 0.9545, 0.5519, 0.9555, 0.5511, 0.9549, 0.5694, 0.9545, 0.5702, 0.9545, 0.5694, 0.9555, 0.5883, 0.9811, 0.5883, 0.9555, 0.5892, 0.9555, 0.5892, 0.9809, 0.6081, 0.939, 0.5939, 0.939, 0.5939, 0.9383, 0.6077, 0.9383, 0.5578, 0.9562, 0.554, 0.9562, 0.5549, 0.9555, 0.5578, 0.9555, 0.5659, 0.9555, 0.5659, 0.9744, 0.5652, 0.9744, 0.5652, 0.9564, 0.5609, 0.9555, 0.5609, 0.9693, 0.5603, 0.9683, 0.5603, 0.9555, 0.5939, 0.9001, 0.571, 0.9001, 0.571, 0.8991, 0.5939, 0.8991, 0.571, 0.9001, 0.571, 0.9545, 0.5694, 0.9545, 0.5694, 0.9001, 0.571, 0.9545, 0.5939, 0.9545, 0.5939, 0.9555, 0.571, 0.9555, 0.5694, 0.9001, 0.5358, 0.9001, 0.5358, 0.8991, 0.5694, 0.8991, 0.5532, 0.9564, 0.5358, 0.9564, 0.5358, 0.9555, 0.5532, 0.9555, 0.5702, 0.9811, 0.5883, 0.9811, 0.5884, 0.9818, 0.571, 0.9818, 0.6081, 0.9646, 0.6081, 0.939, 0.6086, 0.9392, 0.6086, 0.9646, 0.571, 0.9545, 0.571, 0.9001, 0.5939, 0.9001, 0.5939, 0.9545, 0.05729, 0.971, 0.05729, 0.9654, 0.05776, 0.9658, 0.05776, 0.9715, 0.05729, 0.9654, 0.08293, 0.9654, 0.0834, 0.9658, 0.05776, 0.9658, 0.08293, 0.9654, 0.08293, 0.9467, 0.0834, 0.9472, 0.0834, 0.9658, 0.05588, 0.9878, 0.05784, 0.9878, 0.05767, 0.9884, 0.05612, 0.9884, 0.0989, 0.9467, 0.1005, 0.9467, 0.1003, 0.9472, 0.09922, 0.9472, 0.5818, 0.9555, 0.5818, 0.9757, 0.5815, 0.9752, 0.5815, 0.9555, 0.5811, 0.9765, 0.5702, 0.9765, 0.5702, 0.9763, 0.5805, 0.9763, 0.5939, 0.9436, 0.6041, 0.9436, 0.6037, 0.9438, 0.5942, 0.9438, 0.6049, 0.9445, 0.6049, 0.9646, 0.6047, 0.9646, 0.6047, 0.9449, 0.6049, 0.9646, 0.6049, 0.9445, 0.6054, 0.9429, 0.6081, 0.939, 0.6081, 0.9646, 0.03927, 0.959, 0.03927, 0.8817, 0.04026, 0.8817, 0.04026, 0.959, 0.09378, 0.9482, 0.09378, 0.8869, 0.09457, 0.8869, 0.09457, 0.9482, 0.09378, 0.8869, 0.09378, 0.9482, 0.06954, 0.9482, 0.06954, 0.8869, 0.3219, 0.9353, 0.3202, 0.9337, 0.3205, 0.9332, 0.3222, 0.9349, 0.3202, 0.8942, 0.3218, 0.8924, 0.3221, 0.8931, 0.3205, 0.8949, 0.356, 0.9353, 0.3219, 0.9353, 0.3222, 0.9349, 0.356, 0.9349, 0.3202, 0.9337, 0.3202, 0.8942, 0.3205, 0.8949, 0.3205, 0.9332, 0.3218, 0.8924, 0.356, 0.8924, 0.356, 0.8931, 0.3221, 0.8931, 0.4523, 0.9311, 0.4523, 0.9496, 0.4322, 0.9496, 0.4322, 0.9311, 0.3156, 0.8925, 0.3172, 0.8942, 0.3169, 0.8949, 0.3153, 0.8931, 0.3172, 0.9336, 0.3155, 0.9353, 0.3152, 0.9349, 0.3169, 0.9332, 0.3172, 0.8942, 0.3172, 0.9336, 0.3169, 0.9332, 0.3169, 0.8949, 0.2814, 0.8925, 0.3156, 0.8925, 0.3153, 0.8931, 0.2814, 0.8931, 0.3155, 0.9353, 0.2814, 0.9353, 0.2814, 0.9349, 0.3152, 0.9349, 0.3156, 0.8925, 0.2814, 0.8925, 0.2814, 0.8892, 0.3171, 0.8892, 0.337, 0.9059, 0.337, 0.9066, 0.3368, 0.9066, 0.3363, 0.9065, 0.3537, 0.9782, 0.353, 0.9782, 0.353, 0.9781, 0.353, 0.9777, 0.3039, 0.9584, 0.3039, 0.9421, 0.3046, 0.9421, 0.3046, 0.9584, 0.2836, 0.9421, 0.2836, 0.9584, 0.2829, 0.9584, 0.2829, 0.9421, 0.337, 0.9617, 0.353, 0.9606, 0.353, 0.9612, 0.337, 0.9623, 0.2815, 0.9067, 0.2975, 0.9059, 0.2975, 0.9066, 0.2816, 0.9074, 0.3053, 0.9716, 0.3039, 0.9584, 0.3046, 0.9584, 0.306, 0.9716, 0.2281, 0.9195, 0.2281, 0.9325, 0.2275, 0.9322, 0.2275, 0.9199, 0.2268, 0.9327, 0.2268, 0.9264, 0.2275, 0.9264, 0.2275, 0.9324, 0.1773, 0.9349, 0.1772, 0.9409, 0.1766, 0.9409, 0.1767, 0.9346, 0.2268, 0.9845, 0.2268, 0.9327, 0.2275, 0.9327, 0.2275, 0.9845, 0.183, 0.8827, 0.1773, 0.9349, 0.1767, 0.9346, 0.1823, 0.8827, 0.2268, 0.9264, 0.2268, 0.9197, 0.2275, 0.92, 0.2275, 0.9264, 0.1772, 0.9409, 0.1772, 0.9472, 0.1765, 0.9476, 0.1766, 0.9409, 0.2456, 0.9325, 0.2456, 0.9195, 0.2462, 0.9199, 0.2462, 0.9322, 0.3067, 0.9421, 0.3095, 0.9448, 0.3087, 0.9454, 0.306, 0.9427, 0.2281, 0.9325, 0.2281, 0.9844, 0.2275, 0.9844, 0.2275, 0.9325, 0.2456, 0.9844, 0.2456, 0.9325, 0.2462, 0.9325, 0.2462, 0.9844, 0.2268, 0.9197, 0.2254, 0.8829, 0.226, 0.8829, 0.2275, 0.9197, 0.1772, 0.9472, 0.1918, 0.9843, 0.191, 0.9842, 0.1765, 0.9476, 0.2456, 0.9195, 0.2441, 0.8829, 0.2448, 0.8829, 0.2462, 0.9195, 0.2836, 0.9584, 0.2823, 0.9716, 0.2815, 0.9716, 0.2829, 0.9584, 0.3298, 0.9421, 0.3271, 0.9448, 0.3095, 0.9448, 0.3067, 0.9421, 0.2254, 0.8829, 0.2268, 0.9197, 0.2093, 0.9197, 0.2108, 0.8829, 0.3271, 0.9448, 0.3298, 0.9421, 0.3305, 0.9427, 0.3278, 0.9454, 0.3747, 0.8946, 0.353, 0.8946, 0.353, 0.8856, 0.3537, 0.885, 0.374, 0.885, 0.3747, 0.8856, 0.3087, 0.9454, 0.3095, 0.9448, 0.3098, 0.9451, 0.3091, 0.9457, 0.226, 0.8829, 0.2254, 0.8829, 0.2254, 0.8827, 0.226, 0.8827, 0.191, 0.9842, 0.1918, 0.9843, 0.1918, 0.9844, 0.1911, 0.9844, 0.2448, 0.8829, 0.2441, 0.8829, 0.2441, 0.8827, 0.2447, 0.8827, 0.3271, 0.9622, 0.3095, 0.9622, 0.3098, 0.962, 0.3267, 0.962, 0.3087, 0.9615, 0.3087, 0.9535, 0.3091, 0.9536, 0.3091, 0.9612, 0.3278, 0.9535, 0.3278, 0.9615, 0.3274, 0.9612, 0.3274, 0.9536, 0.3095, 0.9448, 0.3271, 0.9448, 0.3267, 0.9451, 0.3098, 0.9451, 0.3278, 0.9454, 0.3278, 0.9535, 0.3274, 0.9535, 0.3274, 0.9457, 0.3087, 0.9535, 0.3087, 0.9454, 0.3091, 0.9457, 0.3091, 0.9535, 0.3305, 0.9637, 0.3278, 0.9615, 0.3278, 0.9535, 0.3305, 0.9532])
me_cube_000.use_remesh_preserve_volume = False
me_cube_000.use_remesh_preserve_attributes = False
me_cube_000.use_mirror_vertex_groups = False
me_cube_000.use_paint_bone_selection = False
me_cube_000.use_paint_mask_vertex = True
me_cube_000.update()
me_cube = bpy.data.meshes.new('Cube')
me_cube.from_pydata([(-0.8747, -1.0, -0.8747), (-0.8747, -1.0, 0.8747), (-1.0, 0.612, -0.612), (-1.0, 1.0, 1.0), (0.8747, -1.0, -0.8747), (0.612, -0.612, 1.0), (1.0, 1.0, -1.0), (0.612, 0.612, 1.0), (0.8747, -1.0, -0.03218), (-0.1779, -1.0, 0.8747), (-0.1394, -1.0, -0.1529), (-1.0, -0.612, -0.612), (-1.0, -0.8229, 1.0), (1.0, -1.0, 0.1089), (1.0, -1.0, -1.0), (-0.05727, -0.612, 1.0), (-0.01931, -1.0, -0.01244), (-1.0, 1.0, -1.0), (-1.0, -1.0, -1.0), (-1.0, -1.0, 1.0), (-1.0, 0.8229, 1.0), (1.0, 1.0, 1.0), (1.0, -1.0, 1.0), (-0.05727, -1.0, 1.0), (-1.0, 0.8229, -0.8229), (-1.0, -0.8229, -0.8229), (-1.0, -0.612, 1.0), (-1.0, 0.612, 1.0), (0.8229, 0.8229, 1.0), (0.8229, -0.8229, 1.0), (-0.05727, -0.8229, 1.0)], [], [(11, 26, 27, 2), (17, 3, 21, 6), (6, 21, 22, 13, 14), (4, 8, 10, 9, 1, 0), (17, 6, 14, 18), (7, 27, 26, 15, 5), (23, 16, 13, 22), (0, 1, 19, 18), (8, 4, 14, 13), (4, 0, 18, 14), (1, 9, 23, 19), (9, 10, 16, 23), (10, 8, 13, 16), (25, 24, 17, 18), (12, 25, 18, 19), (24, 20, 3, 17), (20, 28, 21, 3), (28, 29, 22, 21), (30, 12, 19, 23), (29, 30, 23, 22), (11, 2, 24, 25), (26, 11, 25, 12), (2, 27, 20, 24), (27, 7, 28, 20), (7, 5, 29, 28), (15, 26, 12, 30), (5, 15, 30, 29)])
me_cube.use_remesh_preserve_volume = False
me_cube.use_remesh_preserve_attributes = False
me_cube.use_mirror_vertex_groups = False
me_cube.update()
arm_armature = bpy.data.armatures.new('Armature')  # bones are not reproduced
arm_armature_001 = bpy.data.armatures.new('Armature.001')  # bones are not reproduced

# ---- objects
ob_metarig = bpy.data.objects.new('metarig', arm_armature)
ob_detailedcube = bpy.data.objects.new('DetailedCube', me_cube_002)
ob_cube = bpy.data.objects.new('Cube', me_cube_001)
ob_camera = bpy.data.objects.new('Camera', cam_camera)
ob_metarig_001 = bpy.data.objects.new('metarig.001', arm_armature_001)
ob_circle = bpy.data.objects.new('Circle', me_circle)
ob_cube_001 = bpy.data.objects.new('Cube.001', me_cube_000)
ob_cube_002 = bpy.data.objects.new('Cube.002', me_cube)

# ---- transforms, parenting, visibility, modifiers, constraints
ob_metarig.location = (0.0, 0.0, 0.0)
ob_metarig.show_in_front = True
ob_metarig.lineart.crease_threshold = 0.0
ob_detailedcube.parent = ob_metarig
ob_detailedcube.location = (0.0, 0.0, 0.0)
ob_detailedcube.hide_viewport = True
ob_detailedcube.lineart.crease_threshold = 0.0
_vg = ob_detailedcube.vertex_groups.new(name='hips')
for _i, _w in zip([0, 2, 4, 6, 26, 29, 40, 41, 44, 45, 133, 134, 135, 136, 137, 138, 139, 140, 141, 142, 143, 144], [0.9825, 1.0, 0.9527, 0.9998, 0.02558, 0.02971, 0.993, 1.0, 1.0, 1.0, 1.0, 0.9898, 0.9997, 0.9623, 0.998, 0.9433, 1.0, 0.9862, 0.9997, 1.0, 0.9999, 1.0]): _vg.add([_i], _w, 'REPLACE')
_vg = ob_detailedcube.vertex_groups.new(name='spine')
for _i, _w in zip([0, 2, 4, 6, 9, 11, 15, 35, 37, 40, 41, 44, 45, 80, 81, 86, 133, 134, 135, 136, 137, 138, 139, 140, 141, 142, 143, 144], [8.231e-17, 0.0002669, 0.02483, 8.67e-16, 0.0, 0.0, 0.0, 0.0, 0.0, 0.2, 0.2, 0.2, 0.2, 0.0, 0.0, 0.0, 0.2, 0.2, 0.2, 0.2, 0.2, 0.2, 0.2, 0.2, 0.2, 0.2, 0.2, 0.2]): _vg.add([_i], _w, 'REPLACE')
_vg = ob_detailedcube.vertex_groups.new(name='chest')
for _i, _w in zip([1, 2, 3, 5, 7, 26, 29, 40, 41, 44, 45, 46, 47, 95, 97, 99, 101, 133, 134, 135, 136, 137, 138, 139, 140, 141, 142, 143, 144], [0.4723, 0.007914, 0.1324, 0.4748, 0.0794, 0.8498, 0.901, 0.0, 0.0, 0.0, 0.0, 0.8055, 0.8446, 0.614, 0.2988, 0.1212, 0.0973, 0.0, 0.0, 0.0, 0.0, 0.0, 0.0, 0.0, 0.0, 0.0, 0.0, 0.0, 0.0]): _vg.add([_i], _w, 'REPLACE')
_vg = ob_detailedcube.vertex_groups.new(name='neck')
for _i, _w in zip([89, 94, 95, 97, 98, 99, 100, 101], [0.0, 0.01278, 0.999, 0.6308, 0.4573, 0.8004, 0.1864, 1.0]): _vg.add([_i], _w, 'REPLACE')
_vg = ob_detailedcube.vertex_groups.new(name='head')
for _i, _w in zip([89, 90, 91, 92, 93, 94, 95, 96, 97, 98, 99, 100, 101, 102, 103, 104, 105, 106, 107, 108, 109, 110, 111, 112, 113, 114, 115, 116, 117, 118, 119, 120], [1.0, 1.0, 1.0, 1.0, 1.0, 0.9519, 0.06043, 0.9801, 0.07032, 0.5321, 0.07844, 0.804, 0.04036, 1.0, 1.0, 1.0, 1.0, 1.0, 1.0, 1.0, 1.0, 1.0, 1.0, 1.0, 1.0, 1.0, 1.0, 1.0, 1.0, 1.0, 1.0, 1.0]): _vg.add([_i], _w, 'REPLACE')
_vg = ob_detailedcube.vertex_groups.new(name='shoulder.L')
for _i, _w in zip([1, 3, 5, 7, 26, 29, 46, 47, 48, 49, 50, 51, 52, 53, 54, 55], [0.3898, 0.7855, 0.322, 0.4919, 0.05125, 0.005217, 0.09149, 0.05345, 1.0, 1.0, 1.0, 1.0, 1.0, 1.0, 1.0, 1.0]): _vg.add([_i], _w, 'REPLACE')
_vg = ob_detailedcube.vertex_groups.new(name='upper_arm.L')
for _i, _w in zip([48, 49, 50, 51, 52, 53, 54, 55, 56, 57, 58, 59, 64, 65, 66, 67, 68, 69, 70, 71, 72, 73, 74, 75, 78, 79], [1.0, 1.0, 1.0, 1.0, 0.9997, 1.0, 1.0, 0.9978, 1.0, 1.0, 1.0, 1.002, 0.758, 0.2002, 0.215, 0.7189, 0.778, 0.8107, 0.02579, 0.04864, 0.05214, 0.05501, 1.0, 1.032, 0.1546, 0.1305]): _vg.add([_i], _w, 'REPLACE')
_vg = ob_detailedcube.vertex_groups.new(name='forearm.L')
for _i, _w in zip([60, 61, 62, 63, 64, 65, 66, 67, 68, 69, 70, 71, 72, 73, 76, 77, 78, 79, 80, 81, 82, 83, 84, 85, 86, 87, 88], [1.034, 1.027, 1.032, 1.029, 0.242, 0.7998, 0.785, 0.2811, 0.222, 0.1893, 0.9621, 0.9507, 0.9479, 0.945, 1.033, 1.03, 0.8454, 0.8695, 0.2003, 0.2356, 0.9738, 0.9902, 0.9941, 0.9802, 0.1906, 0.9886, 0.9853]): _vg.add([_i], _w, 'REPLACE')
_vg = ob_detailedcube.vertex_groups.new(name='hand.L')
for _i, _w in zip([80, 81, 82, 86], [0.7997, 0.7644, 0.002339, 0.8094]): _vg.add([_i], _w, 'REPLACE')
_vg = ob_detailedcube.vertex_groups.new(name='shoulder.R')
for _i, _w in zip([1, 3, 5, 7, 26], [0.09343, 0.06865, 0.1656, 0.4223, 0.01836]): _vg.add([_i], _w, 'REPLACE')
_vg = ob_detailedcube.vertex_groups.new(name='upper_arm.R')
_vg = ob_detailedcube.vertex_groups.new(name='forearm.R')
_vg = ob_detailedcube.vertex_groups.new(name='hand.R')
_vg = ob_detailedcube.vertex_groups.new(name='thigh.L')
for _i, _w in zip([0, 2, 6, 9, 11, 13, 15, 22, 23, 24, 25, 27, 28, 30, 31, 32, 33, 35, 37, 40, 41, 42, 43, 44, 45, 46, 47, 133, 134, 135, 136, 137, 138, 139, 140, 141, 142, 143, 144], [0.1337, 0.1511, 0.0568, 1.005, 1.019, 1.019, 1.011, 0.8046, 0.154, 0.1484, 0.7786, 0.7688, 0.8103, 0.009887, 0.005045, 0.01073, 0.03183, 1.012, 1.031, 0.03218, 0.07947, 0.09364, 0.1177, 0.2632, 0.2521, 0.05024, 0.05066, 0.0718, 0.1135, 0.5574, 0.5711, 0.0839, 0.1115, 0.04498, 0.2903, 0.06961, 0.5467, 0.2967, 0.538]): _vg.add([_i], _w, 'REPLACE')
_vg = ob_detailedcube.vertex_groups.new(name='shin.L')
for _i, _w in zip([8, 10, 12, 14, 16, 17, 18, 19, 22, 23, 24, 25, 27, 28, 30, 31, 32, 33, 34, 36, 38, 39, 42, 43, 121, 122, 123, 124, 125, 126, 127, 128, 129, 130, 131, 132], [0.385, 0.04556, 0.3913, 0.03747, 0.5268, 0.08636, 0.06832, 0.5256, 0.1954, 0.8458, 0.8514, 0.2215, 0.2312, 0.1897, 0.9685, 0.9706, 0.9686, 0.9574, 0.1811, 0.1787, 0.483, 0.4779, 0.9066, 0.8826, 0.793, 0.806, 0.8995, 0.8981, 0.8831, 0.8857, 0.9679, 0.9389, 0.9519, 0.9666, 0.9789, 0.9735]): _vg.add([_i], _w, 'REPLACE')
_vg = ob_detailedcube.vertex_groups.new(name='foot.L')
for _i, _w in zip([8, 10, 12, 14, 16, 17, 18, 19, 20, 21, 34, 36, 38, 39, 121, 122, 123, 124, 125, 126, 127, 128, 129, 130, 132], [0.615, 0.9522, 0.6088, 0.9563, 0.4734, 0.9136, 0.9317, 0.4744, 0.9927, 0.9943, 0.8189, 0.8213, 0.5171, 0.5222, 0.2071, 0.1946, 0.1008, 0.1037, 0.1177, 0.1151, 0.01925, 0.06109, 0.04761, 0.0177, 0.004824]): _vg.add([_i], _w, 'REPLACE')
_vg = ob_detailedcube.vertex_groups.new(name='thigh.R')
_vg = ob_detailedcube.vertex_groups.new(name='shin.R')
_vg = ob_detailedcube.vertex_groups.new(name='foot.R')
_m = ob_detailedcube.modifiers.new('Mirror', 'MIRROR')
_m.use_clip = True
_m = ob_detailedcube.modifiers.new('Armature', 'ARMATURE')
_m.object = ob_metarig
_m = ob_detailedcube.modifiers.new('Bevel', 'BEVEL')
_m.width = 0.02
_m.width_pct = 0.02
_m.segments = 2
_m.limit_method = 'NONE'
_m.spread = 0.0
ob_cube.parent = ob_metarig
ob_cube.location = (0.0, 0.0, 0.0)
ob_cube.lineart.crease_threshold = 0.0
_vg = ob_cube.vertex_groups.new(name='hips')
for _i, _w in zip([0, 2, 4, 6, 26, 29, 40, 41, 44, 45, 133, 134, 135, 136, 137, 138, 139, 140, 141, 142, 143, 144], [0.9825, 1.0, 0.9527, 0.9998, 0.02558, 0.02971, 0.993, 1.0, 1.0, 1.0, 1.0, 0.9898, 0.9997, 0.9623, 0.998, 0.9433, 1.0, 0.9862, 0.9997, 1.0, 0.9999, 1.0]): _vg.add([_i], _w, 'REPLACE')
_vg = ob_cube.vertex_groups.new(name='spine')
for _i, _w in zip([0, 2, 4, 6, 9, 11, 15, 35, 37, 40, 41, 44, 45, 80, 81, 86, 133, 134, 135, 136, 137, 138, 139, 140, 141, 142, 143, 144], [8.231e-17, 0.0002669, 0.02483, 8.67e-16, 0.0, 0.0, 0.0, 0.0, 0.0, 0.2, 0.2, 0.2, 0.2, 0.0, 0.0, 0.0, 0.2, 0.2, 0.2, 0.2, 0.2, 0.2, 0.2, 0.2, 0.2, 0.2, 0.2, 0.2]): _vg.add([_i], _w, 'REPLACE')
_vg = ob_cube.vertex_groups.new(name='chest')
for _i, _w in zip([1, 2, 3, 5, 7, 26, 29, 40, 41, 44, 45, 46, 47, 95, 97, 99, 101, 133, 134, 135, 136, 137, 138, 139, 140, 141, 142, 143, 144], [0.4723, 0.007914, 0.1324, 0.4748, 0.0794, 0.8498, 0.901, 0.0, 0.0, 0.0, 0.0, 0.8055, 0.8446, 0.614, 0.2988, 0.1212, 0.0973, 0.0, 0.0, 0.0, 0.0, 0.0, 0.0, 0.0, 0.0, 0.0, 0.0, 0.0, 0.0]): _vg.add([_i], _w, 'REPLACE')
_vg = ob_cube.vertex_groups.new(name='neck')
for _i, _w in zip([89, 94, 95, 97, 98, 99, 100, 101], [0.0, 0.01278, 0.999, 0.6308, 0.4573, 0.8004, 0.1864, 1.0]): _vg.add([_i], _w, 'REPLACE')
_vg = ob_cube.vertex_groups.new(name='head')
for _i, _w in zip([89, 90, 91, 92, 93, 94, 95, 96, 97, 98, 99, 100, 101, 102, 103, 104, 105, 106, 107, 108, 109, 110, 111, 112, 113, 114, 115, 116, 117, 118, 119, 120], [1.0, 1.0, 1.0, 1.0, 1.0, 0.9519, 0.06043, 0.9801, 0.07032, 0.5321, 0.07844, 0.804, 0.04036, 1.0, 1.0, 1.0, 1.0, 1.0, 1.0, 1.0, 1.0, 1.0, 1.0, 1.0, 1.0, 1.0, 1.0, 1.0, 1.0, 1.0, 1.0, 1.0]): _vg.add([_i], _w, 'REPLACE')
_vg = ob_cube.vertex_groups.new(name='shoulder.L')
for _i, _w in zip([1, 3, 5, 7, 26, 29, 46, 47, 48, 49, 50, 51, 52, 53, 54, 55], [0.3898, 0.7855, 0.322, 0.4919, 0.05125, 0.005217, 0.09149, 0.05345, 1.0, 1.0, 1.0, 1.0, 1.0, 1.0, 1.0, 1.0]): _vg.add([_i], _w, 'REPLACE')
_vg = ob_cube.vertex_groups.new(name='upper_arm.L')
for _i, _w in zip([48, 49, 50, 51, 52, 53, 54, 55, 56, 57, 58, 59, 64, 65, 66, 67, 68, 69, 70, 71, 72, 73, 74, 75, 78, 79], [1.0, 1.0, 1.0, 1.0, 0.9997, 1.0, 1.0, 0.9978, 1.0, 1.0, 1.0, 1.002, 0.758, 0.2002, 0.215, 0.7189, 0.778, 0.8107, 0.02579, 0.04864, 0.05214, 0.05501, 1.0, 1.032, 0.1546, 0.1305]): _vg.add([_i], _w, 'REPLACE')
_vg = ob_cube.vertex_groups.new(name='forearm.L')
for _i, _w in zip([60, 61, 62, 63, 64, 65, 66, 67, 68, 69, 70, 71, 72, 73, 76, 77, 78, 79, 80, 81, 82, 83, 84, 85, 86, 87, 88], [1.034, 1.027, 1.032, 1.029, 0.242, 0.7998, 0.785, 0.2811, 0.222, 0.1893, 0.9621, 0.9507, 0.9479, 0.945, 1.033, 1.03, 0.8454, 0.8695, 0.2003, 0.2356, 0.9738, 0.9902, 0.9941, 0.9802, 0.1906, 0.9886, 0.9853]): _vg.add([_i], _w, 'REPLACE')
_vg = ob_cube.vertex_groups.new(name='hand.L')
for _i, _w in zip([80, 81, 82, 86], [0.7997, 0.7644, 0.002339, 0.8094]): _vg.add([_i], _w, 'REPLACE')
_vg = ob_cube.vertex_groups.new(name='shoulder.R')
for _i, _w in zip([1, 3, 5, 7, 26], [0.09343, 0.06865, 0.1656, 0.4223, 0.01836]): _vg.add([_i], _w, 'REPLACE')
_vg = ob_cube.vertex_groups.new(name='upper_arm.R')
_vg = ob_cube.vertex_groups.new(name='forearm.R')
_vg = ob_cube.vertex_groups.new(name='hand.R')
_vg = ob_cube.vertex_groups.new(name='thigh.L')
for _i, _w in zip([0, 2, 6, 9, 11, 13, 15, 22, 23, 24, 25, 27, 28, 30, 31, 32, 33, 35, 37, 40, 41, 42, 43, 44, 45, 46, 47, 133, 134, 135, 136, 137, 138, 139, 140, 141, 142, 143, 144], [0.1337, 0.1511, 0.0568, 1.005, 1.019, 1.019, 1.011, 0.8046, 0.154, 0.1484, 0.7786, 0.7688, 0.8103, 0.009887, 0.005045, 0.01073, 0.03183, 1.012, 1.031, 0.03218, 0.07947, 0.09364, 0.1177, 0.2632, 0.2521, 0.05024, 0.05066, 0.0718, 0.1135, 0.5574, 0.5711, 0.0839, 0.1115, 0.04498, 0.2903, 0.06961, 0.5467, 0.2967, 0.538]): _vg.add([_i], _w, 'REPLACE')
_vg = ob_cube.vertex_groups.new(name='shin.L')
for _i, _w in zip([8, 10, 12, 14, 16, 17, 18, 19, 22, 23, 24, 25, 27, 28, 30, 31, 32, 33, 34, 36, 38, 39, 42, 43, 121, 122, 123, 124, 125, 126, 127, 128, 129, 130, 131, 132], [0.385, 0.04556, 0.3913, 0.03747, 0.5268, 0.08636, 0.06832, 0.5256, 0.1954, 0.8458, 0.8514, 0.2215, 0.2312, 0.1897, 0.9685, 0.9706, 0.9686, 0.9574, 0.1811, 0.1787, 0.483, 0.4779, 0.9066, 0.8826, 0.793, 0.806, 0.8995, 0.8981, 0.8831, 0.8857, 0.9679, 0.9389, 0.9519, 0.9666, 0.9789, 0.9735]): _vg.add([_i], _w, 'REPLACE')
_vg = ob_cube.vertex_groups.new(name='foot.L')
for _i, _w in zip([8, 10, 12, 14, 16, 17, 18, 19, 20, 21, 34, 36, 38, 39, 121, 122, 123, 124, 125, 126, 127, 128, 129, 130, 132], [0.615, 0.9522, 0.6088, 0.9563, 0.4734, 0.9136, 0.9317, 0.4744, 0.9927, 0.9943, 0.8189, 0.8213, 0.5171, 0.5222, 0.2071, 0.1946, 0.1008, 0.1037, 0.1177, 0.1151, 0.01925, 0.06109, 0.04761, 0.0177, 0.004824]): _vg.add([_i], _w, 'REPLACE')
_vg = ob_cube.vertex_groups.new(name='thigh.R')
_vg = ob_cube.vertex_groups.new(name='shin.R')
_vg = ob_cube.vertex_groups.new(name='foot.R')
_m = ob_cube.modifiers.new('Mirror', 'MIRROR')
_m.use_clip = True
_m = ob_cube.modifiers.new('Armature', 'ARMATURE')
_m.object = ob_metarig
ob_camera.location = (7.481, -6.508, 5.344)
ob_camera.rotation_euler = (1.109, 0.0, 0.8149)
ob_camera.lock_rotations_4d = False
ob_camera.empty_display_type = 'ARROWS'
ob_camera.color = (0.0, 0.0, 0.0, 0.0)
ob_camera.display_type = 'WIRE'
ob_camera.lineart.crease_threshold = 0.0
ob_metarig_001.location = (0.0, 0.0, 0.0)
ob_metarig_001.show_in_front = True
ob_metarig_001.lineart.crease_threshold = 0.0
ob_circle.location = (0.0, 0.0, 0.0)
ob_circle.lineart.crease_threshold = 0.0
ob_cube_001.parent = ob_metarig_001
ob_cube_001.location = (0.0, 0.0, 0.0)
ob_cube_001.lineart.crease_threshold = 0.0
_vg = ob_cube_001.vertex_groups.new(name='hips')
for _i, _w in zip([4, 5, 33, 34, 35, 36, 37, 40, 41, 42, 43, 44, 45, 46, 47, 48, 50, 51, 56, 58, 61, 62, 63, 64, 65, 66, 67, 68, 69, 70, 71, 72, 213, 214, 215, 216, 217, 218, 219, 220, 221, 222, 223, 224, 225, 226, 227, 228, 229, 230, 231, 232, 233, 234, 235, 236], [0.02558, 0.02971, 0.998, 0.9433, 1.0, 0.9997, 0.001198, 0.001326, 0.9867, 0.9868, 1.0, 1.0, 0.9999, 0.9995, 1.0, 0.9975, 0.00076, 0.0006542, 3.391e-05, 3.063e-05, 0.9537, 0.9537, 0.9988, 0.9998, 0.9813, 0.9816, 0.9827, 0.9837, 0.9989, 0.9993, 0.9994, 1.0, 0.9913, 0.9999, 0.9811, 0.9811, 0.9903, 0.9989, 0.9986, 0.9893, 0.9552, 0.9706, 0.9707, 0.9553, 0.9941, 0.9925, 1.0, 0.9997, 1.0, 0.9999, 1.0, 1.0, 0.9995, 0.9976, 0.9978, 0.9998]): _vg.add([_i], _w, 'REPLACE')
_vg = ob_cube_001.vertex_groups.new(name='spine')
for _i, _w in zip([18, 19, 24, 33, 34, 35, 36, 41, 42, 43, 44, 45, 46, 47, 48, 61, 62, 63, 64, 65, 66, 67, 68, 69, 70, 71, 72, 213, 214, 215, 216, 217, 218, 219, 220, 221, 222, 223, 224, 225, 226, 227, 228, 229, 230, 231, 232, 233, 234, 235, 236], [0.0, 0.0, 0.0, 0.2, 0.2, 0.2, 0.2, 0.2, 0.2, 0.2, 0.2, 0.2, 0.2, 0.2, 0.2, 0.02945, 0.02428, 0.0005492, 0.005276, 0.001292, 0.006354, 0.0005557, 0.005287, 0.0003789, 0.005525, 0.0003749, 0.005524, 0.1982, 0.2, 0.2, 0.1982, 0.1982, 0.2, 0.2, 0.1982, 0.1982, 0.2, 0.2, 0.1982, 0.2, 0.1978, 0.1975, 0.2, 0.1975, 0.2, 0.2, 0.1975, 0.1975, 0.2, 0.2, 0.1975]): _vg.add([_i], _w, 'REPLACE')
_vg = ob_cube_001.vertex_groups.new(name='chest')
for _i, _w in zip([4, 5, 28, 30, 37, 38, 39, 40, 49, 50, 51, 52, 53, 54, 55, 56, 57, 58, 59, 60, 65, 67, 68, 69, 70, 71, 72, 207, 208, 211, 212, 213, 216, 217, 220, 221, 224, 229, 232, 236], [0.8498, 0.901, 0.2988, 0.1212, 0.8076, 0.8071, 0.843, 0.8471, 0.4641, 0.4857, 0.0991, 0.09019, 0.4545, 0.4681, 0.4628, 0.482, 0.1388, 0.1473, 0.1483, 0.163, 0.0001346, 0.0003519, 0.0003196, 0.007353, 0.007396, 0.007317, 0.007345, 0.5983, 0.5967, 0.09861, 0.113, 0.008077, 0.007617, 0.007239, 0.007235, 0.007557, 0.007594, 9.445e-05, 9.38e-05, 4.082e-06]): _vg.add([_i], _w, 'REPLACE')
_vg = ob_cube_001.vertex_groups.new(name='neck')
for _i, _w in zip([28, 29, 30, 205, 206, 207, 208, 209, 210, 211, 212], [0.6308, 0.4573, 0.8004, 0.01208, 0.01805, 0.999, 0.9788, 0.1811, 0.2012, 0.9891, 1.0]): _vg.add([_i], _w, 'REPLACE')
_vg = ob_cube_001.vertex_groups.new(name='head')
for _i, _w in zip([27, 28, 29, 30, 145, 146, 147, 148, 149, 150, 151, 152, 153, 154, 155, 156, 157, 158, 159, 160, 161, 162, 163, 164, 165, 166, 167, 168, 169, 170, 171, 172, 173, 174, 175, 176, 177, 178, 179, 180, 181, 182, 183, 184, 185, 186, 187, 188, 189, 190, 191, 192, 193, 194, 195, 196, 197, 198, 199, 200, 201, 202, 203, 204, 205, 206, 207, 208, 209, 210, 211, 212], [0.9801, 0.07032, 0.5321, 0.07844, 1.0, 1.0, 1.0, 1.0, 1.0, 1.0, 1.0, 1.0, 1.0, 1.0, 1.0, 1.0, 1.0, 1.0, 1.0, 1.0, 1.0, 1.0, 1.0, 1.0, 1.0, 1.0, 1.0, 1.0, 1.0, 1.0, 1.0, 1.0, 1.0, 1.0, 1.0, 1.0, 1.0, 1.0, 1.0, 1.0, 1.0, 1.0, 1.0, 1.0, 1.0, 1.0, 1.0, 1.0, 1.0, 1.0, 1.0, 1.0, 1.0, 1.0, 1.0, 1.0, 1.0, 1.0, 1.0, 1.0, 1.0, 1.0, 1.0, 1.0, 0.9535, 0.9475, 0.05982, 0.06097, 0.8085, 0.7891, 0.04245, 0.04097]): _vg.add([_i], _w, 'REPLACE')
_vg = ob_cube_001.vertex_groups.new(name='shoulder.L')
for _i, _w in zip([4, 5, 37, 38, 39, 40, 49, 50, 51, 52, 53, 54, 55, 56, 57, 58, 59, 60, 101, 102, 103, 104, 105, 106, 107, 108, 109, 110, 111, 112, 113, 114, 115, 116, 117, 118, 119, 120, 121, 122, 123, 124, 213, 216, 217, 220, 221, 224], [0.05125, 0.005217, 0.0896, 0.08996, 0.05503, 0.0513, 0.3267, 0.3139, 0.4806, 0.4872, 0.4065, 0.3972, 0.3951, 0.3782, 0.7581, 0.7543, 0.7568, 0.7522, 1.0, 1.0, 1.0, 1.0, 1.0, 1.0, 1.0, 1.0, 1.0, 1.0, 1.0, 1.0, 1.0, 1.0, 1.0, 1.0, 1.0, 1.0, 1.0, 1.0, 1.0, 1.0, 1.0, 1.0, 4.677e-05, 0.0004594, 0.0008032, 0.0008064, 0.0004933, 0.0004598]): _vg.add([_i], _w, 'REPLACE')
_vg = ob_cube_001.vertex_groups.new(name='upper_arm.L')
for _i, _w in zip([14, 15, 16, 17, 73, 74, 75, 76, 77, 78, 79, 80, 81, 82, 83, 84, 85, 86, 87, 88, 89, 90, 91, 92, 93, 94, 95, 96, 97, 98, 99, 100, 126, 128, 130, 132, 134, 136, 138, 140, 142, 144], [1.033, 1.032, 0.1546, 0.1305, 1.023, 1.021, 1.018, 1.014, 1.057, 1.057, 1.003, 1.007, 0.6506, 0.7549, 0.1912, 0.2014, 0.2138, 0.2072, 0.722, 0.6225, 0.7806, 0.6944, 0.726, 0.808, 0.02762, 0.0393, 0.06232, 0.04681, 0.05237, 0.06965, 0.05478, 0.06792, 0.001939, 0.001635, 0.001018, 0.000855, 0.0003961, 0.0005534, 0.0008777, 0.0006715, 0.0008178, 0.001044]): _vg.add([_i], _w, 'REPLACE')
_vg = ob_cube_001.vertex_groups.new(name='forearm.L')
for _i, _w in zip([16, 17, 18, 19, 20, 21, 22, 23, 24, 25, 26, 81, 82, 83, 84, 85, 86, 87, 88, 89, 90, 91, 92, 93, 94, 95, 96, 97, 98, 99, 100, 125, 126, 127, 128, 129, 130, 131, 132, 133, 134, 135, 136, 137, 138, 139, 140, 141, 142, 143, 144], [0.8454, 0.8695, 0.2003, 0.2356, 0.9738, 0.9902, 0.9941, 0.9802, 0.1906, 0.9886, 0.9853, 0.3494, 0.2451, 0.8088, 0.7986, 0.7862, 0.7928, 0.278, 0.3775, 0.2194, 0.3056, 0.274, 0.192, 0.9612, 0.9502, 0.9371, 0.9516, 0.9476, 0.9303, 0.9452, 0.9321, 1.033, 1.031, 1.03, 1.028, 1.033, 1.032, 1.033, 1.032, 1.028, 1.027, 1.028, 1.027, 1.032, 1.031, 1.032, 1.031, 1.029, 1.028, 1.029, 1.028]): _vg.add([_i], _w, 'REPLACE')
_vg = ob_cube_001.vertex_groups.new(name='hand.L')
for _i, _w in zip([18, 19, 20, 24], [0.7997, 0.7644, 0.002339, 0.8094]): _vg.add([_i], _w, 'REPLACE')
_vg = ob_cube_001.vertex_groups.new(name='shoulder.R')
for _i, _w in zip([4, 37, 49, 50, 51, 52, 53, 54, 55, 56, 57, 58, 59, 60, 216, 217], [0.01836, 0.0008598, 0.1726, 0.1614, 0.412, 0.4153, 0.09639, 0.09003, 0.09883, 0.09417, 0.08923, 0.08305, 0.07999, 0.06786, 0.0001646, 7.707e-06]): _vg.add([_i], _w, 'REPLACE')
_vg = ob_cube_001.vertex_groups.new(name='upper_arm.R')
_vg = ob_cube_001.vertex_groups.new(name='forearm.R')
_vg = ob_cube_001.vertex_groups.new(name='hand.R')
_vg = ob_cube_001.vertex_groups.new(name='thigh.L')
for _i, _w in zip([7, 9, 12, 13, 33, 34, 35, 36, 37, 38, 39, 40, 41, 42, 43, 44, 45, 46, 47, 48, 54, 56, 58, 60, 61, 62, 63, 64, 65, 66, 67, 68, 69, 70, 71, 72, 213, 214, 215, 216, 217, 218, 219, 220, 221, 222, 223, 224, 225, 226, 227, 228, 229, 230, 231, 232, 233, 234, 235, 236, 239, 240, 241, 242, 245, 246, 247, 248, 261, 262, 263, 264, 265, 266, 267, 268, 269, 270, 271, 272, 273, 274, 275, 276, 277, 278, 279, 280, 289, 292, 293, 296, 298, 299, 302, 303, 306, 307], [1.012, 1.031, 0.09364, 0.1177, 0.0839, 0.1115, 0.04498, 0.06961, 0.04789, 0.05026, 0.05065, 0.0484, 0.2905, 0.2799, 0.5266, 0.5464, 0.2873, 0.2965, 0.5383, 0.5191, 0.001295, 0.001238, 0.001225, 0.001285, 0.000849, 0.001256, 0.05555, 0.0574, 0.1267, 0.1308, 0.1312, 0.1376, 0.1475, 0.1534, 0.145, 0.1496, 0.07115, 0.07139, 0.1131, 0.1125, 0.5322, 0.5334, 0.5543, 0.5534, 0.5659, 0.566, 0.5447, 0.5443, 0.03426, 0.03178, 0.07919, 0.08019, 0.2613, 0.2682, 0.2599, 0.2532, 0.2409, 0.2485, 0.2588, 0.2511, 1.005, 1.005, 1.019, 1.019, 1.018, 1.02, 1.012, 1.011, 0.8038, 0.7686, 0.1538, 0.1523, 0.1458, 0.1485, 0.7426, 0.7795, 0.7383, 0.7702, 0.8089, 0.7767, 0.009724, 0.01494, 0.009198, 0.005207, 0.01144, 0.01508, 0.03633, 0.03111, 0.000398, 0.0005007, 0.0001808, 0.0001562, 7.445e-05, 4.886e-05, 2.617e-05, 4.581e-05, 7.5e-05, 5.743e-05]): _vg.add([_i], _w, 'REPLACE')
_vg = ob_cube_001.vertex_groups.new(name='shin.L')
for _i, _w in zip([0, 1, 6, 8, 10, 11, 12, 13, 31, 32, 237, 238, 243, 244, 249, 250, 251, 252, 253, 254, 255, 256, 257, 258, 259, 260, 261, 262, 263, 264, 265, 266, 267, 268, 269, 270, 271, 272, 273, 274, 275, 276, 277, 278, 279, 280, 281, 282, 283, 284, 285, 286, 287, 288, 289, 290, 291, 292, 293, 294, 295, 296, 297, 298, 299, 300, 301, 302, 303, 304, 305, 306, 307, 308], [0.04556, 0.03747, 0.1811, 0.1787, 0.483, 0.4779, 0.9066, 0.8826, 0.8831, 0.8857, 0.3853, 0.3721, 0.3778, 0.391, 0.5267, 0.5237, 0.1102, 0.08575, 0.08502, 0.08486, 0.06893, 0.09354, 0.06719, 0.06726, 0.5229, 0.5256, 0.1963, 0.2315, 0.846, 0.8475, 0.854, 0.8512, 0.2574, 0.2206, 0.2618, 0.2298, 0.1911, 0.2233, 0.9686, 0.9645, 0.9676, 0.9706, 0.9682, 0.9654, 0.9535, 0.9578, 0.7989, 0.7934, 0.8056, 0.8109, 0.8986, 0.8995, 0.8981, 0.8974, 0.9786, 0.968, 0.9635, 0.9731, 0.9682, 0.9602, 0.9599, 0.9678, 0.9255, 0.942, 0.9396, 0.9227, 0.9348, 0.9515, 0.9543, 0.9379, 0.9597, 0.9675, 0.9667, 0.959]): _vg.add([_i], _w, 'REPLACE')
_vg = ob_cube_001.vertex_groups.new(name='foot.L')
for _i, _w in zip([0, 1, 2, 3, 6, 8, 10, 11, 31, 32, 237, 238, 243, 244, 249, 250, 251, 252, 253, 254, 255, 256, 257, 258, 259, 260, 281, 282, 283, 284, 285, 286, 287, 288, 290, 291, 292, 293, 294, 295, 296, 297, 298, 299, 300, 301, 302, 303, 304, 305, 306, 307, 308], [0.9522, 0.9563, 0.9927, 0.9943, 0.8189, 0.8213, 0.5171, 0.5222, 0.1177, 0.1151, 0.6148, 0.6279, 0.6222, 0.609, 0.4735, 0.4765, 0.8898, 0.9143, 0.9149, 0.9151, 0.9311, 0.9065, 0.9326, 0.9327, 0.4771, 0.4744, 0.2012, 0.2067, 0.195, 0.1897, 0.1017, 0.1009, 0.1036, 0.1043, 0.01344, 0.01741, 0.004803, 0.01812, 0.02804, 0.02882, 0.01909, 0.07287, 0.05604, 0.06025, 0.07724, 0.06492, 0.04791, 0.04336, 0.06027, 0.02617, 0.01635, 0.01767, 0.02726]): _vg.add([_i], _w, 'REPLACE')
_vg = ob_cube_001.vertex_groups.new(name='thigh.R')
_vg = ob_cube_001.vertex_groups.new(name='shin.R')
_vg = ob_cube_001.vertex_groups.new(name='foot.R')
_m = ob_cube_001.modifiers.new('Mirror', 'MIRROR')
_m.use_clip = True
_m = ob_cube_001.modifiers.new('Armature', 'ARMATURE')
_m.object = ob_metarig_001
ob_cube_002.location = (0.2838, 0.4166, 0.9397)
ob_cube_002.lineart.crease_threshold = 0.0

# ---- collection membership
col_collection_1.objects.link(ob_metarig)
col_collection_1.objects.link(ob_detailedcube)
col_collection_1.objects.link(ob_cube)
col_collection_1.objects.link(ob_camera)
col_collection_1.objects.link(ob_metarig_001)
col_collection_2.objects.link(ob_circle)
col_collection_3.objects.link(ob_cube_001)
col_collection_4.objects.link(ob_cube_002)

# ---- scene / render settings (as saved in the file)
scene.camera = ob_camera
scene.frame_start = 1; scene.frame_end = 250; scene.frame_set(1)
scene.render.engine = 'CYCLES'
scene.render.resolution_percentage = 50
scene.render.dither_intensity = 0.0
scene.cycles.use_denoising = False
scene.cycles.samples = 128
scene.cycles.sampling_pattern = 'TABULATED_SOBOL'
scene.cycles.light_sampling_threshold = 0.0
scene.cycles.use_adaptive_sampling = False
scene.cycles.use_light_tree = False
scene.cycles.blur_glossy = 0.0
scene.cycles.sample_clamp_indirect = 0.0
scene.cycles.bake_type = 'NORMAL'
scene.view_settings.view_transform = 'Standard'
bpy.context.view_layer.update()

# ---- added for rendering (the .blend has no usable light): sun
light_auto_sun = bpy.data.lights.new('AutoSun', 'SUN')
light_auto_sun.energy = 3.0
light_auto_sun.angle = 0.0523599
ob_auto_sun = bpy.data.objects.new('AutoSun', light_auto_sun)
scene.collection.objects.link(ob_auto_sun)
ob_auto_sun.rotation_euler = (0.872665, 0.174533, 0.523599)
bpy.context.view_layer.update()
